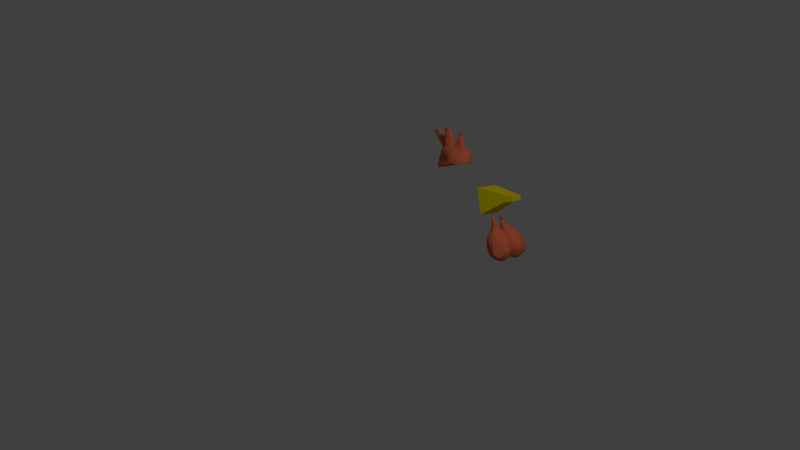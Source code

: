 # Source: chicken.blend  (saved by Blender 2.74.0; exported with 4.5.12 LTS)
import bpy
from mathutils import Matrix  # noqa: F401  (used for matrix-valued properties, if any)

bpy.ops.wm.read_factory_settings(use_empty=True)
scene = bpy.context.scene
scene.name = 'Scene'

# ---- collections
col_collection_1 = bpy.data.collections.new('Collection 1'); scene.collection.children.link(col_collection_1)

# ---- materials (node trees are filled in below, after node groups)
mat_material_002 = bpy.data.materials.new('Material.002')
mat_material_002.alpha_threshold = 0.0
mat_material_002.use_transparent_shadow = False
mat_material_002.diffuse_color = (0.8, 0.1715, 0.08516, 1.0)
mat_material_002.roughness = 0.5
mat_material_002.specular_intensity = 0.0
mat_bec = bpy.data.materials.new('bec')
mat_bec.alpha_threshold = 0.0
mat_bec.use_transparent_shadow = False
mat_bec.diffuse_color = (0.8, 0.6852, 0.0, 1.0)
mat_bec.roughness = 0.5
mat_bec.specular_intensity = 0.3789
mat_yeux_noirs = bpy.data.materials.new('yeux noirs')
mat_yeux_noirs.alpha_threshold = 0.0
mat_yeux_noirs.use_transparent_shadow = False
mat_yeux_noirs.diffuse_color = (0.0, 0.0, 0.0, 1.0)
mat_yeux_noirs.roughness = 0.5
mat_yeux_blancs = bpy.data.materials.new('yeux blancs')
mat_yeux_blancs.alpha_threshold = 0.0
mat_yeux_blancs.use_transparent_shadow = False
mat_yeux_blancs.roughness = 0.5
mat_corps = bpy.data.materials.new('corps')
mat_corps.alpha_threshold = 0.0
mat_corps.use_transparent_shadow = False
mat_corps.diffuse_color = (0.3264, 0.1028, 0.0, 1.0)
mat_corps.roughness = 0.5
mat_corps.specular_intensity = 0.0
mat_material = bpy.data.materials.new('Material')
mat_material.alpha_threshold = 0.0
mat_material.use_transparent_shadow = False
mat_material.roughness = 0.5
mat_material.line_color = (0.0, 0.0, 0.0, 1.0)

# ---- material node trees

# ---- world
world_world = bpy.data.worlds.new('World'); scene.world = world_world
world_world.color = (0.05088, 0.05088, 0.05088)
world_world.use_sun_shadow = False
world_world.sun_shadow_jitter_overblur = 0.0
world_world.cycles.sampling_method = 'MANUAL'
world_world.cycles.sample_map_resolution = 256

# ---- cameras
cam_camera = bpy.data.cameras.new('Camera')
cam_camera.clip_end = 100.0
cam_camera.lens = 35.0
cam_camera.sensor_width = 32.0
cam_camera.sensor_height = 18.0
cam_camera.ortho_scale = 7.314
cam_camera.dof.focus_distance = 0.0
cam_camera.dof.aperture_fstop = 128.0

# ---- lights
light_lamp = bpy.data.lights.new('Lamp', 'POINT')
light_lamp.transmission_factor = 0.0
light_lamp.cutoff_distance = 30.0
light_lamp.energy = 100.0
light_lamp.shadow_buffer_clip_start = 1.001
light_lamp.shadow_soft_size = 0.1
light_lamp.shadow_maximum_resolution = 0.006
light_lamp.use_absolute_resolution = True
light_lamp.cycles.use_multiple_importance_sampling = False

# ---- meshes
me_sphere_002 = bpy.data.meshes.new('Sphere.002')
me_sphere_002.from_pydata([(-1.02, -0.05604, -0.1877), (-0.9933, -0.1287, -0.06532), (-1.024, 0.08143, -0.1905), (-1.081, 0.01115, -0.02099), (-0.9976, -0.09022, 0.04118), (-1.01, 0.01814, 0.1233), (-1.003, 0.1113, 0.1309), (-0.799, -0.2252, -0.1873), (-0.6894, -0.3089, -0.1835), (-0.7186, -0.2619, -0.1955), (-0.8362, -0.2211, -0.1365), (-0.8196, -0.1899, 0.06519), (-0.9286, -0.1471, -0.1925), (-0.8802, -0.0895, -0.208), (-0.9805, -0.1323, -0.143), (-0.9711, 0.01442, -0.2107), (-0.9013, -0.141, 0.1247), (-0.9226, -0.1, 0.1884), (-0.8457, -0.1441, 0.3455), (-0.9484, -0.0213, 0.2251), (-0.9217, 0.08797, 0.3099), (-0.6238, -0.2291, 0.33), (-0.9243, -0.06111, 0.2965), (-0.847, 0.03406, 0.4551), (-0.7645, -0.1452, 0.4392), (-0.7607, -0.1036, 0.4879), (-0.8426, -0.0636, 0.4274), (-0.7585, -0.05161, 0.5312), (-0.7578, 0.04228, 0.5527), (-0.6845, -0.06015, 0.7799), (-0.7114, -0.02523, 0.6546), (-0.6958, 0.0514, 0.688), (-0.6886, 0.06319, 0.8091), (-0.6905, 0.08608, 0.8754), (-0.1513, -0.5483, -0.133), (-0.498, -0.3514, -0.1852), (-0.687, -0.3038, -0.1486), (-0.5127, -0.3798, -0.1389), (-0.4686, -0.39, -0.1811), (-0.3565, -0.4065, -0.1821), (-0.331, -0.4541, -0.1388), (-0.6361, -0.2442, 0.166), (-0.5366, -0.2824, 0.1563), (-0.4772, -0.295, 0.3122), (-0.3507, -0.3313, 0.1993), (0.1745, -0.07035, -0.2079), (-0.2127, -0.4512, -0.1769), (-0.302, -0.463, -0.07428), (-0.1832, -0.5137, -0.1353), (-0.1521, -0.5419, -0.075), (-0.08854, -0.4996, -0.1711), (-0.376, -0.3547, 0.0829), (-0.1805, -0.4686, 0.05509), (-0.2815, -0.3676, 0.1495), (0.05796, -0.5593, 0.08109), (-0.09829, -0.4619, 0.269), (-0.6436, -0.1981, 0.4567), (-0.5476, -0.2569, 0.5108), (-0.4385, -0.3288, 0.4589), (-0.3766, -0.3874, 0.6505), (-0.5217, -0.2564, 0.7198), (-0.4509, -0.2971, 0.7767), (-0.3654, -0.3125, 0.8572), (-0.708, -0.1007, 0.5669), (-0.5748, -0.2285, 0.648), (-0.6346, -0.1422, 0.7602), (-0.6563, -0.05481, 0.8175), (-0.6589, 0.0459, 0.9036), (-0.68, 0.06319, 0.8091), (-0.4693, -0.1203, 0.9387), (-0.3268, -0.375, 0.4649), (-0.2372, -0.3771, 0.3616), (-0.142, -0.4672, 0.5584), (-0.3482, -0.3875, 0.7626), (-0.3254, -0.2418, 0.9356), (-0.2393, -0.3421, 0.8848), (-0.1683, -0.4636, 0.692), (-0.1441, -0.3941, 0.8675), (-0.05769, -0.3819, 1.005), (-0.8593, 0.07531, 1.494), (-0.7645, 0.0127, 1.392), (-0.7736, 0.005859, 1.477), (-1.012, 0.11, 1.862), (-1.014, 0.08059, 1.97), (-0.8841, 0.07791, 1.741), (-0.952, 0.07895, 1.82), (-0.9527, 0.03411, 1.929), (-0.7773, 0.02853, 1.762), (-0.7665, 0.02743, 1.896), (-0.933, 0.009532, 1.967), (-0.9545, 0.05568, 2.002), (-0.8927, 0.01343, 2.013), (-0.9222, 0.09014, 2.048), (-0.7549, -0.01995, 1.973), (-0.8085, 0.05581, 2.043), (-0.7192, 0.04482, 1.923), (-0.7372, 0.08344, 1.997), (-0.5787, -0.003037, 0.9784), (-0.5527, -0.0568, 1.185), (-0.5073, -0.07597, 1.253), (-0.6521, 0.005887, 1.191), (-0.5815, 0.002965, 1.037), (-0.4955, -0.07504, 1.025), (-0.3509, -0.15, 1.029), (-0.3998, -0.1096, 1.197), (-0.5162, -0.0681, 1.405), (-0.574, -0.03239, 1.565), (-0.373, -0.07034, 1.415), (-0.4775, -0.04815, 1.506), (-0.4092, -0.006674, 1.547), (-0.3749, 0.06836, 1.546), (-0.1664, -0.2634, 1.28), (-0.02344, -0.3869, 1.173), (-0.2062, -0.3104, 0.9877), (-0.1584, -0.3194, 1.18), (-0.08524, -0.3586, 1.223), (-0.1366, -0.2721, 1.401), (-0.1346, -0.2296, 1.521), (-0.1215, -0.3037, 1.411), (-0.08801, -0.2582, 1.547), (-0.2831, -0.1382, 1.165), (-0.2089, -0.1874, 1.255), (-0.1362, -0.03212, 1.253), (-0.1717, 0.08259, 1.204), (-0.1257, 0.09575, 1.167), (-0.2932, -0.08124, 1.327), (-0.243, -0.1005, 1.279), (-0.2895, 0.04809, 1.423), (-0.2375, -0.02645, 1.315), (-0.3328, -0.007317, 1.474), (-0.2785, 0.01267, 1.421), (-0.1398, -0.1904, 1.372), (-0.1707, -0.1046, 1.284), (-0.1012, -0.1397, 1.386), (-0.09532, -0.07556, 1.28), (-0.1147, -0.1952, 1.541), (-0.05429, -0.1265, 1.689), (-0.5909, 0.007102, 1.73), (-0.5665, 0.0474, 1.75), (-0.6338, 0.04181, 1.778), (-0.6664, 0.06714, 1.882), (-0.4931, -0.0006852, 1.619), (-0.4551, 0.05299, 1.632), (-0.06517, -0.3134, 1.891), (-0.06822, -0.2588, 1.834), (-0.04976, -0.3234, 1.978), (-0.06341, -0.2237, 1.901), (-0.04789, -0.2672, 1.972), (-0.08322, -0.182, 1.718), (-0.9995, 0.1719, -0.1662), (-1.027, 0.1679, -0.06095), (-1.019, 0.1652, 0.0234), (-0.9353, 0.231, -0.1888), (-0.8665, 0.2046, -0.2104), (-0.9264, 0.2724, -0.03269), (-0.882, 0.2859, -0.1963), (-0.8977, 0.318, -0.1285), (-0.8541, 0.4277, -0.03381), (-0.7817, 0.4088, -0.2106), (-0.9003, 0.2576, 0.1912), (-0.9101, 0.2, 0.2606), (-0.8503, 0.3905, 0.1255), (-0.7821, 0.4778, -0.1947), (-0.6822, 0.5693, -0.1847), (-0.8446, 0.4149, -0.1908), (-0.7755, 0.5247, -0.09206), (-0.7037, 0.5758, -0.04422), (-0.6802, 0.5654, 0.1556), (-0.7645, 0.4849, 0.3455), (-0.8286, 0.3521, 0.3771), (-0.8574, 0.1958, 0.4019), (-0.7233, 0.1381, 0.5984), (-0.7294, 0.3621, 0.5466), (-0.6435, 0.2964, 0.669), (-0.6848, 0.1145, 0.8237), (-0.6958, 0.1313, 0.8921), (-0.6983, 0.207, 0.894), (-0.6994, 0.303, 0.9338), (-0.6791, 0.339, 0.9287), (-0.777, 0.4216, 0.4522), (-0.6544, 0.5624, 0.444), (-0.6932, 0.4637, 0.5314), (-0.595, 0.5174, -0.2107), (-0.5583, 0.5905, -0.1954), (-0.5796, 0.6195, -0.1277), (-0.3911, 0.6105, -0.1929), (-0.4016, 0.6443, -0.1407), (-0.3319, 0.6539, -0.1881), (-0.671, 0.5693, 0.3301), (-0.3677, 0.6596, 0.03293), (-0.3781, 0.6576, 0.2292), (-0.2547, 0.6021, -0.2106), (-0.2176, 0.6843, -0.1404), (-0.06827, 0.6786, -0.1941), (-0.1833, 0.7233, 0.006592), (-0.2053, 0.7344, 0.2883), (-0.6507, 0.162, 0.7351), (-0.6811, 0.1313, 0.8921), (-0.6099, 0.3453, 0.8078), (-0.6118, 0.3063, 0.745), (-0.5905, 0.3758, 0.7062), (-0.5336, 0.4095, 0.8662), (-0.3522, 0.3209, 0.9478), (-0.4107, 0.3974, 0.8624), (-0.6047, 0.4875, 0.6104), (-0.533, 0.5748, 0.5394), (-0.5232, 0.6242, 0.402), (-0.346, 0.5703, 0.6199), (-0.3344, 0.6598, 0.3715), (-0.28, 0.6488, 0.4616), (-0.5493, 0.4344, 0.7011), (-0.4485, 0.4744, 0.7166), (-0.4694, 0.4102, 0.8721), (-0.318, 0.3163, 0.9135), (-0.05505, 0.423, 0.798), (-0.1315, 0.7253, 0.3803), (-0.128, 0.6268, 0.5405), (-0.3167, 0.4629, 0.7561), (-0.02408, 0.7777, 0.08143), (-0.182, 0.7538, 0.1699), (-0.7869, 0.142, 1.231), (-0.7747, 0.2563, 1.002), (-0.8198, 0.2202, 1.111), (-0.6972, 0.1344, 0.9505), (-0.8223, 0.2129, 1.21), (-0.6981, 0.3337, 1.028), (-0.7857, 0.33, 1.15), (-0.7803, 0.3355, 1.256), (-0.8526, 0.1834, 1.386), (-0.8399, 0.147, 1.368), (-0.8965, 0.1289, 1.564), (-0.8012, 0.2142, 1.287), (-0.8098, 0.2009, 1.362), (-0.678, 0.2493, 1.326), (-0.7549, 0.2438, 1.415), (-0.778, 0.289, 1.265), (-1.013, 0.1963, 1.882), (-0.9147, 0.127, 1.738), (-0.8765, 0.2164, 1.721), (-0.9343, 0.2468, 1.819), (-0.8138, 0.2558, 1.686), (-0.7142, 0.2721, 1.78), (-0.7334, 0.2823, 1.659), (-0.8506, 0.2648, 1.764), (-0.7685, 0.2614, 1.859), (-0.9901, 0.1636, 1.978), (-0.9296, 0.2555, 1.915), (-0.8738, 0.1362, 2.047), (-0.8526, 0.2597, 1.965), (-0.8112, 0.1253, 2.043), (-0.6872, 0.135, 1.901), (-0.665, 0.09945, 1.074), (-0.519, 0.377, 0.9724), (-0.4086, 0.3796, 1.049), (-0.4583, 0.3722, 1.18), (-0.3658, 0.2316, 1.229), (-0.3745, 0.3516, 0.9716), (-0.5546, 0.2791, 1.531), (-0.6458, 0.2878, 1.309), (-0.6383, 0.2708, 1.374), (-0.478, 0.3529, 1.274), (-0.503, 0.3177, 1.316), (-0.6244, 0.2938, 1.473), (-0.3877, 0.2184, 1.33), (-0.4348, 0.2231, 1.443), (-0.4755, 0.2107, 1.533), (-0.4526, 0.3619, 1.382), (-0.3854, 0.293, 1.354), (-0.4048, 0.3731, 1.381), (-0.4782, 0.3108, 1.455), (-0.4339, 0.4159, 1.413), (-0.301, 0.242, 0.9985), (-0.3122, 0.2177, 1.08), (-0.2331, 0.1855, 1.068), (-0.2459, 0.2604, 0.9573), (-0.2882, 0.1682, 1.137), (-0.3124, 0.2954, 1.064), (-0.3215, 0.3751, 1.063), (-0.2813, 0.3371, 1.086), (-0.3318, 0.2759, 1.217), (-0.3175, 0.3991, 1.117), (-0.2759, 0.379, 1.138), (-0.04523, 0.2619, 0.9989), (-0.2445, 0.1074, 1.256), (-0.2267, 0.06403, 1.292), (-0.3526, 0.174, 1.417), (-0.2823, 0.3232, 1.249), (-0.2982, 0.3846, 1.291), (-0.3303, 0.3858, 1.345), (-0.488, 0.1239, 1.645), (-0.5799, 0.2131, 1.664), (-0.6121, 0.1384, 1.794), (-0.6509, 0.2784, 1.696), (-0.5943, 0.2616, 1.647), (0.03062, -0.5913, -0.05998), (0.1279, -0.578, -0.1299), (0.2653, -0.607, -0.0514), (0.1762, -0.598, 0.06018), (0.1175, -0.5474, 0.2914), (0.2859, -0.5383, 0.3461), (0.3633, -0.5638, -0.1813), (0.3136, -0.5732, -0.146), (0.4113, -0.5886, -0.1358), (0.5335, -0.551, -0.1834), (0.5674, -0.5504, -0.1341), (0.3254, -0.5924, 0.04119), (0.5529, -0.546, 0.05252), (0.2861, -0.5003, -0.17), (0.3818, -0.3838, -0.1788), (0.5656, -0.4929, -0.1953), (0.5906, -0.2488, -0.1916), (0.4229, -0.4906, 0.3729), (0.02361, -0.5152, 0.4365), (0.2081, -0.5217, 0.4696), (-0.003929, -0.4792, 0.7184), (0.04154, -0.4251, 0.8141), (0.0458, -0.3931, 0.9149), (0.1938, -0.4664, 0.7099), (0.1695, -0.387, 0.8463), (0.3418, -0.458, 0.6098), (0.5164, -0.4249, 0.462), (0.5177, -0.3478, 0.704), (0.2532, -0.3629, 0.8371), (0.3434, -0.3005, 0.922), (0.488, -0.3033, 0.8421), (0.6579, -0.2923, 0.8331), (0.6721, -0.4734, -0.1918), (0.7404, -0.4132, -0.1922), (0.713, -0.4637, -0.1412), (0.7178, -0.4611, -0.006337), (0.8061, -0.2241, -0.2071), (0.82, -0.3758, -0.002188), (0.8228, -0.3309, -0.1921), (0.8702, -0.2418, -0.2039), (0.8428, -0.3411, -0.1347), (0.9062, -0.2634, -0.008893), (0.6526, -0.4635, 0.1629), (0.7452, -0.3795, 0.214), (0.9117, -0.2106, 0.2133), (0.8419, -0.2869, 0.2315), (0.8685, 0.0295, -0.2107), (0.9105, -0.2199, -0.1937), (0.9438, -0.1564, -0.1379), (0.9603, -0.1363, 0.01479), (0.938, 0.06866, -0.1943), (0.9738, 0.06068, -0.131), (0.9847, 0.0131, -0.01335), (0.9621, -0.05643, 0.1792), (0.6704, -0.325, 0.4599), (0.6403, -0.3148, 0.5457), (0.7745, -0.2303, 0.5882), (0.6572, -0.304, 0.7058), (0.8329, -0.2173, 0.8415), (0.8305, -0.2398, 1.0), (0.8135, -0.2119, 0.4591), (0.8983, -0.06085, 0.4011), (0.834, -0.1557, 0.5399), (0.8614, -0.09392, 0.554), (0.8332, 0.07735, 0.6123), (0.8717, -0.007709, 0.5223), (0.7581, 0.02384, 0.9064), (0.8747, -0.1057, 0.8489), (0.7703, 0.09217, 0.7593), (0.8588, -0.02633, 0.7241), (0.8378, -0.01433, 0.8317), (0.05456, -0.3858, 1.182), (0.1445, -0.3686, 1.133), (0.2548, -0.3176, 1.11), (-0.005598, -0.2934, 1.576), (0.09389, -0.3023, 1.55), (0.2392, -0.3045, 1.328), (0.1854, -0.2602, 1.599), (0.1153, -0.004764, 1.21), (0.2337, -0.003688, 1.143), (0.03292, -0.05188, 1.285), (-0.01338, -0.09722, 1.392), (0.1218, -0.06179, 1.367), (0.1169, -0.06484, 1.456), (0.1091, -0.06443, 1.514), (0.1737, -0.05923, 1.284), (0.2899, -0.1275, 1.336), (0.251, -0.1897, 1.688), (0.2663, -0.1166, 1.597), (0.3164, -0.2606, 1.095), (0.3877, -0.2548, 1.036), (0.59, -0.2837, 0.9402), (0.4828, -0.2319, 1.058), (0.5461, -0.2112, 1.121), (0.2934, -0.2445, 1.427), (0.3557, -0.1765, 1.134), (0.3362, -0.1797, 1.215), (0.3238, -0.1045, 1.158), (0.3821, -0.07504, 1.109), (0.4312, 0.06202, 1.013), (0.2503, -0.05718, 1.194), (0.468, -0.1689, 1.113), (0.4661, -0.07567, 1.112), (0.5821, -0.1479, 1.257), (0.5413, -0.1036, 1.162), (0.5467, 0.006488, 1.054), (0.5661, -0.0558, 1.146), (0.2832, -0.1769, 1.552), (0.04181, -0.305, 1.627), (0.01874, -0.3045, 1.76), (0.1783, -0.2607, 1.721), (0.001273, -0.3042, 1.848), (0.1362, -0.298, 1.85), (0.2159, -0.2475, 1.832), (0.01907, -0.3382, 1.925), (0.06854, -0.3232, 2.007), (0.06343, -0.2546, 2.014), (0.1848, -0.31, 1.95), (0.1898, -0.3102, 1.98), (0.1822, -0.2614, 1.93), (0.1878, -0.2806, 1.983), (0.1983, -0.2614, 1.93), (0.07301, -0.0853, 1.739), (-0.0363, -0.1577, 1.829), (0.1509, -0.08298, 1.729), (0.2339, -0.1132, 1.698), (0.1859, -0.1383, 1.884), (0.2398, -0.1827, 1.824), (0.04455, -0.1394, 1.892), (0.1341, -0.2028, 1.97), (0.201, -0.184, 1.903), (0.2758, -0.135, 1.664), (0.6948, -0.2685, 1.052), (0.82, -0.2326, 1.112), (0.7756, -0.2283, 1.193), (0.8038, -0.2379, 1.542), (0.8725, -0.2069, 1.531), (0.6887, -0.2127, 1.257), (0.6191, -0.01291, 1.088), (0.7052, 0.02444, 0.983), (0.7082, -0.0421, 1.183), (0.8754, -0.1843, 1.043), (0.8822, -0.11, 1.049), (0.8526, -0.1652, 1.223), (0.8657, -0.1024, 1.219), (0.8155, -0.06089, 1.159), (0.8389, -0.05239, 1.033), (0.6236, -0.1741, 1.287), (0.6604, -0.1608, 1.423), (0.6247, -0.09949, 1.285), (0.6628, -0.1183, 1.425), (0.7059, -0.1832, 1.443), (0.656, -0.06925, 1.283), (0.7273, -0.1507, 1.529), (0.7456, -0.05613, 1.495), (0.7863, -0.1837, 1.339), (0.8415, -0.164, 1.393), (0.8873, -0.09852, 1.383), (0.7856, -0.1985, 1.449), (0.7713, -0.1868, 1.533), (0.7893, -0.1107, 1.566), (0.8639, -0.1063, 1.565), (0.8285, -0.059, 1.26), (0.7948, -0.0363, 1.423), (0.9074, -0.05849, 1.403), (0.91, -0.05397, 1.5), (0.9098, -0.1453, 1.076), (0.9081, -0.1369, 1.185), (0.9154, -0.1749, 1.506), (0.9145, -0.1046, 1.518), (0.7923, -0.2227, 1.581), (0.8505, -0.2341, 1.582), (0.5257, 0.4943, -0.2107), (0.3713, 0.6075, -0.2101), (0.03277, 0.7128, -0.1382), (0.1885, 0.7353, 0.003845), (0.3463, 0.6544, -0.1945), (0.2553, 0.7415, 0.1548), (0.2674, 0.7321, 0.2554), (0.7926, 0.2793, -0.2106), (0.4202, 0.6404, -0.1343), (0.5843, 0.5342, -0.1933), (0.5828, 0.5663, -0.1533), (0.524, 0.5803, -0.1924), (0.5726, 0.5973, 0.0354), (0.3894, 0.6631, -0.02896), (0.4124, 0.6604, 0.2058), (0.09001, 0.3428, 0.9244), (0.2438, 0.3345, 0.8922), (0.3004, 0.4122, 0.7679), (0.02376, 0.7487, 0.3876), (0.1335, 0.5862, 0.5852), (0.1772, 0.7289, 0.3674), (0.07816, 0.4642, 0.7568), (0.1989, 0.4922, 0.7029), (0.3126, 0.2229, 0.9668), (0.4252, 0.3384, 0.7821), (0.4608, 0.1642, 0.9241), (0.5919, 0.08786, 0.9367), (0.6541, 0.1943, 0.7732), (0.3425, 0.5622, 0.5467), (0.5202, 0.5011, 0.5954), (0.3747, 0.6392, 0.3754), (0.5729, 0.5763, 0.4628), (0.5899, 0.6139, 0.2836), (0.07801, 0.7889, 0.1432), (-0.02511, 0.7934, 0.2376), (0.09848, 0.785, 0.2575), (0.8657, 0.2788, -0.1973), (0.8221, 0.3546, -0.1922), (0.8165, 0.3899, -0.1389), (0.905, 0.2516, -0.1861), (0.8884, 0.32, 0.1208), (0.8549, 0.4154, 0.3557), (0.7387, 0.4382, -0.1927), (0.6812, 0.4979, -0.1878), (0.7295, 0.4713, -0.1357), (0.822, 0.4187, 0.0449), (0.733, 0.5436, 0.1891), (0.7458, 0.5406, 0.3081), (0.8391, 0.4398, 0.2107), (0.923, 0.2508, -0.006763), (0.9647, 0.08881, 0.1509), (0.9029, 0.2685, 0.2314), (0.6697, 0.3742, 0.6278), (0.7394, 0.2872, 0.6233), (0.8188, 0.1764, 0.5654), (0.8363, 0.4104, 0.4255), (0.7507, 0.4002, 0.5427), (0.7533, 0.1811, 0.675), (0.6747, 0.571, 0.3941), (0.6352, 0.4762, 0.574), (0.7538, 0.4947, 0.4457), (0.9101, 0.08843, 0.3666), (0.08188, 0.2265, 1.038), (0.1148, 0.04246, 1.165)], [], [(7, 9, 36, 10), (8, 36, 9), (14, 12, 7, 10), (12, 15, 13), (4, 17, 19, 5), (17, 22, 19), (22, 26, 27, 23), (0, 2, 15), (0, 12, 14), (41, 16, 11), (1, 4, 3), (1, 16, 4), (10, 11, 16), (22, 23, 20), (24, 25, 18), (18, 25, 26), (56, 25, 24), (25, 27, 26), (27, 30, 31, 28), (30, 29, 31), (29, 32, 31), (27, 63, 29, 30), (8, 35, 37, 36), (38, 35, 39), (38, 39, 40, 37), (57, 58, 59, 64), (51, 44, 42), (52, 55, 53), (51, 53, 44), (51, 37, 47), (47, 52, 51), (49, 54, 52), (49, 52, 47), (21, 57, 56), (57, 21, 43, 58), (43, 71, 70, 58), (59, 73, 60), (64, 60, 65), (61, 66, 65), (69, 66, 61), (97, 67, 66), (70, 71, 72), (59, 76, 73), (76, 77, 73), (57, 64, 65, 63), (62, 69, 61), (74, 69, 62), (61, 65, 60), (32, 68, 67, 33), (72, 76, 59), (13, 15, 340), (63, 25, 56), (66, 68, 32, 29), (83, 82, 85, 86), (65, 66, 29), (34, 48, 50), (17, 18, 22), (19, 22, 20), (44, 71, 43), (79, 80, 81), (85, 84, 86), (89, 90, 86), (91, 90, 89), (88, 95, 93), (96, 94, 93), (86, 90, 83), (98, 102, 103, 104), (100, 101, 98), (105, 99, 104, 107), (101, 102, 98), (81, 105, 106), (114, 113, 78, 115), (107, 109, 108), (99, 105, 81), (116, 118, 119, 117), (112, 115, 78), (118, 116, 111), (132, 121, 131, 133), (124, 123, 122), (127, 110, 129), (131, 117, 135, 133), (133, 135, 136), (129, 125, 128, 130), (132, 126, 121), (126, 132, 122, 128), (125, 129, 107), (114, 111, 121, 120), (103, 120, 104), (104, 125, 107), (113, 114, 120, 103), (121, 111, 116, 131), (87, 137, 138, 139), (114, 118, 111), (121, 126, 120), (120, 126, 125), (284, 123, 283), (104, 120, 125), (146, 143, 145, 147), (142, 138, 141), (80, 100, 98, 81), (87, 139, 140, 88), (106, 137, 87), (79, 81, 87, 84), (159, 6, 20, 160), (110, 142, 109), (106, 108, 141), (156, 154, 157), (152, 155, 153), (156, 155, 152), (155, 158, 153), (169, 170, 171, 172), (151, 159, 154), (151, 6, 159), (154, 159, 161), (162, 163, 158), (157, 165, 164), (164, 165, 162), (165, 163, 162), (157, 161, 165), (165, 167, 166), (149, 152, 2), (164, 162, 158), (172, 179, 169), (183, 184, 186, 185), (168, 179, 180), (179, 181, 180), (172, 181, 179), (163, 183, 182), (183, 185, 182), (163, 184, 183), (186, 189, 194, 192), (167, 184, 166), (190, 189, 167), (194, 468, 192), (187, 193, 191), (192, 468, 193), (189, 219, 194), (190, 195, 219), (189, 186, 184), (198, 174, 197, 176), (201, 212, 211, 210), (173, 199, 200), (177, 178, 198), (173, 196, 199), (198, 176, 177), (174, 198, 196), (199, 198, 200), (190, 206, 208), (205, 207, 209), (200, 198, 201, 210), (209, 195, 208), (209, 216, 215), (217, 487, 207), (213, 217, 203), (213, 203, 202), (211, 217, 207), (200, 210, 204), (160, 170, 169, 159), (172, 173, 200), (204, 211, 205), (172, 200, 204), (172, 204, 181), (226, 222, 224, 227), (161, 169, 168), (188, 206, 167), (195, 215, 500), (225, 177, 221), (231, 220, 229, 232), (220, 222, 251), (226, 225, 221), (222, 226, 221), (231, 232, 234, 233), (227, 224, 231, 235), (228, 232, 229), (237, 82, 239, 238), (238, 239, 246, 243), (244, 241, 243), (240, 242, 238), (243, 241, 242, 240), (250, 241, 244, 249), (247, 248, 245), (96, 250, 249), (83, 245, 246, 236), (236, 239, 82), (264, 265, 110, 285), (82, 83, 236), (248, 244, 246), (246, 239, 236), (253, 252, 225), (253, 256, 252), (225, 254, 253), (259, 261, 258), (268, 270, 264, 267), (261, 266, 260), (266, 268, 260), (264, 270, 269), (255, 267, 263), (269, 265, 264), (259, 262, 269, 261), (271, 272, 273, 274), (202, 256, 277, 276), (279, 276, 278, 286), (281, 286, 278), (283, 123, 124, 275), (528, 282, 273), (202, 276, 272, 271), (276, 279, 255, 272), (274, 202, 271), (277, 280, 281, 278), (275, 273, 272), (263, 285, 284, 283), (124, 528, 273), (286, 287, 288, 267), (253, 254, 280, 277), (253, 277, 256), (268, 288, 287, 260), (255, 286, 267), (255, 263, 283, 275), (267, 288, 268), (260, 254, 227), (254, 260, 287, 280), (281, 287, 286), (287, 281, 280), (255, 279, 286), (235, 258, 260, 227), (293, 292, 290), (292, 291, 290), (238, 242, 234, 228), (262, 259, 234), (233, 258, 235), (234, 259, 233), (291, 241, 250), (292, 293, 257, 262), (300, 303, 304, 302), (290, 289, 265), (289, 110, 265), (293, 290, 257), (290, 265, 257), (242, 292, 262), (295, 296, 294), (297, 298, 54), (54, 294, 296, 297), (295, 301, 296), (305, 302, 304, 306), (307, 308, 310, 309), (296, 305, 297), (54, 298, 55), (314, 317, 318, 315), (299, 306, 311), (307, 45, 308), (312, 298, 313), (317, 313, 299, 319), (311, 320, 299), (311, 336, 320), (320, 321, 319), (299, 320, 319), (321, 325, 324), (321, 324, 322), (313, 317, 314), (332, 334, 328, 327), (309, 327, 326), (328, 329, 304), (330, 333, 332), (335, 331, 334), (328, 331, 329), (337, 331, 338, 339), (309, 332, 327), (329, 337, 336), (306, 329, 336), (329, 331, 337), (342, 345, 346, 343), (330, 340, 333), (310, 45, 340), (341, 344, 345, 342), (333, 340, 344, 341), (346, 516, 347), (347, 338, 343), (334, 341, 335), (349, 350, 352, 351), (342, 335, 341), (342, 343, 335), (348, 339, 354), (349, 354, 350), (325, 351, 352, 353), (354, 355, 357, 356), (357, 361, 352, 356), (359, 357, 355), (295, 34, 50, 307), (350, 356, 352), (362, 364, 358), (363, 361, 357), (363, 364, 361), (358, 363, 359), (359, 363, 357), (309, 310, 330), (324, 325, 385), (321, 351, 325), (349, 351, 321), (516, 527, 355, 347), (300, 301, 307), (307, 309, 300), (299, 313, 298), (336, 337, 348), (337, 339, 348), (78, 316, 365, 112), (338, 354, 339), (322, 367, 366), (366, 367, 370), (368, 112, 365, 369), (366, 369, 365), (377, 378, 382, 380), (529, 372, 373), (375, 376, 374), (375, 378, 377), (387, 398, 396, 395), (375, 377, 376), (383, 367, 323), (385, 387, 386), (384, 385, 386), (389, 392, 391), (393, 373, 392), (389, 395, 396, 392), (399, 492, 393), (389, 384, 386, 395), (398, 400, 396), (386, 387, 395), (396, 400, 399), (370, 367, 383, 388), (322, 323, 367), (394, 392, 373), (389, 390, 383), (384, 389, 383), (390, 401, 388), (379, 394, 372), (390, 388, 383), (379, 380, 391, 394), (371, 388, 401, 381), (145, 409, 410, 147), (404, 403, 402), (408, 409, 145), (415, 414, 412, 411), (409, 408, 411, 412), (414, 415, 413), (413, 415, 411), (409, 412, 414, 410), (136, 416, 378, 375), (422, 420, 418, 416), (418, 419, 382), (419, 420, 421), (420, 419, 418), (404, 381, 421, 407), (419, 421, 381), (381, 401, 425), (425, 419, 381), (415, 424, 423, 413), (423, 414, 413), (406, 407, 415, 413), (406, 413, 411), (421, 424, 415, 407), (406, 411, 408), (417, 147, 422), (420, 424, 421), (443, 441, 442, 444), (353, 427, 426), (427, 428, 426), (439, 360, 433), (440, 436, 361), (434, 433, 432), (441, 431, 445, 442), (437, 438, 451, 450), (453, 452, 450, 430), (437, 450, 449), (445, 452, 453, 447), (457, 458, 456), (438, 456, 458, 451), (446, 457, 456), (455, 459, 448, 454), (444, 447, 448), (435, 460, 461, 427), (459, 458, 457), (446, 444, 448), (445, 449, 452), (459, 463, 458), (461, 460, 438), (461, 438, 437), (450, 451, 458, 462), (430, 462, 463, 455), (446, 456, 439, 434), (429, 453, 430), (400, 443, 446), (431, 428, 449), (464, 465, 455, 454), (398, 397, 443, 400), (426, 431, 387), (399, 432, 492), (400, 446, 432), (441, 443, 397), (431, 441, 397), (464, 429, 430, 465), (369, 402, 368), (382, 425, 401), (479, 478, 476, 474), (467, 193, 470), (468, 470, 193), (466, 473, 340), (479, 474, 470), (479, 480, 498, 478), (474, 476, 477), (466, 467, 477), (483, 482, 489, 490), (340, 467, 466), (482, 483, 481), (488, 483, 495, 485), (491, 492, 493), (493, 490, 491), (496, 497, 498), (499, 501, 472, 471), (525, 495, 483), (494, 496, 486), (500, 501, 499), (502, 503, 504, 505), (218, 499, 468), (473, 502, 340), (504, 511, 505), (508, 466, 475, 509), (507, 517, 506), (344, 340, 502, 505), (476, 510, 509), (498, 513, 512), (505, 345, 344), (515, 517, 516), (506, 517, 515), (503, 508, 510, 504), (466, 508, 473), (510, 511, 504), (521, 522, 519, 520), (511, 514, 506), (478, 512, 476), (515, 516, 345), (513, 526, 521, 507), (522, 518, 519), (507, 521, 527), (493, 362, 523), (493, 519, 518), (76, 72, 312, 314), (522, 526, 525), (497, 525, 524), (522, 525, 518), (519, 523, 520), (498, 512, 478), (518, 525, 493), (496, 480, 472), (498, 480, 496), (486, 472, 501), (484, 486, 501), (489, 528, 529), (34, 294, 49), (294, 54, 49), (77, 315, 316), (314, 315, 77), (115, 112, 368, 118), (368, 119, 118), (133, 375, 374, 134), (122, 529, 124), (149, 2, 3, 150), (119, 368, 403), (144, 403, 405), (143, 405, 408), (146, 147, 417), (191, 467, 340), (274, 481, 214), (282, 481, 274), (487, 484, 216), (219, 500, 218), (3, 5, 6, 151), (15, 152, 153), (32, 33, 175, 174), (3, 151, 150), (2, 152, 15), (20, 23, 170), (196, 31, 68, 174), (28, 31, 171), (67, 197, 175, 33), (15, 153, 340), (223, 97, 101, 251), (520, 358, 359), (520, 359, 527), (520, 523, 358), (251, 100, 220), (100, 80, 220), (94, 249, 247, 92), (101, 100, 251), (84, 237, 230), (96, 249, 94), (139, 291, 250, 140), (289, 138, 142), (175, 223, 221, 176), (289, 142, 110), (393, 489, 373), (492, 491, 393), (489, 529, 373), (74, 103, 69), (225, 252, 201, 178), (176, 221, 177), (212, 252, 256, 203), (384, 323, 324, 385), (197, 67, 97, 223), (325, 426, 385), (433, 360, 492), (440, 364, 360), (352, 435, 353), (316, 78, 77), (2, 0, 3), (3, 4, 5), (1, 14, 10), (7, 13, 9), (7, 12, 13), (16, 18, 17), (5, 19, 20), (18, 16, 21), (4, 16, 17), (12, 0, 15), (10, 36, 11), (1, 10, 16), (18, 21, 24), (27, 28, 23), (18, 26, 22), (25, 63, 27), (35, 8, 9), (35, 9, 39), (35, 38, 37), (43, 42, 44), (51, 42, 41), (45, 9, 13), (45, 13, 340), (40, 48, 47), (48, 40, 46), (48, 46, 50), (47, 48, 49), (40, 39, 46), (52, 53, 51), (37, 40, 47), (39, 9, 45), (46, 39, 45), (36, 37, 41), (41, 37, 51), (59, 60, 64), (60, 73, 61), (56, 57, 63), (68, 66, 67), (59, 70, 72), (72, 71, 55), (73, 75, 62), (75, 74, 62), (76, 314, 77), (77, 75, 73), (59, 58, 70), (61, 73, 62), (16, 41, 21), (11, 36, 41), (24, 21, 56), (32, 68, 31), (29, 63, 65), (48, 34, 49), (41, 42, 21), (21, 42, 43), (44, 53, 71), (71, 53, 55), (86, 87, 88), (84, 87, 86), (95, 96, 93), (89, 93, 91), (93, 89, 88), (93, 94, 91), (90, 91, 92), (92, 91, 94), (89, 86, 88), (69, 103, 102), (98, 104, 99), (97, 102, 101), (69, 102, 97), (98, 99, 81), (105, 108, 106), (105, 107, 108), (74, 113, 103), (284, 127, 128), (129, 130, 127), (132, 133, 134), (122, 284, 128), (126, 128, 125), (132, 134, 122), (128, 127, 130), (109, 107, 129), (109, 129, 110), (116, 117, 131), (119, 135, 117), (118, 114, 115), (123, 284, 122), (141, 109, 142), (137, 106, 141), (137, 141, 138), (135, 148, 136), (135, 119, 148), (148, 144, 146), (119, 144, 148), (144, 143, 146), (95, 88, 140), (141, 108, 109), (87, 81, 106), (152, 154, 156), (155, 164, 158), (149, 154, 152), (164, 155, 156), (157, 154, 161), (163, 165, 166), (161, 168, 165), (168, 167, 165), (150, 154, 149), (156, 157, 164), (150, 151, 154), (23, 171, 170), (168, 169, 179), (172, 171, 173), (153, 158, 340), (163, 166, 184), (167, 189, 184), (185, 187, 191), (187, 186, 192), (187, 192, 193), (190, 219, 189), (186, 187, 185), (182, 185, 191), (158, 182, 340), (340, 182, 191), (173, 31, 196), (178, 201, 198), (199, 196, 198), (180, 181, 204), (180, 204, 205), (188, 180, 206), (205, 209, 206), (180, 205, 206), (210, 211, 204), (212, 203, 211), (213, 274, 217), (274, 214, 217), (209, 215, 195), (209, 207, 216), (206, 209, 208), (211, 203, 217), (205, 211, 207), (219, 218, 194), (195, 500, 219), (158, 163, 182), (31, 173, 171), (175, 197, 174), (175, 176, 197), (168, 180, 188), (160, 20, 170), (161, 159, 169), (167, 206, 190), (190, 208, 195), (168, 188, 167), (221, 223, 222), (222, 220, 224), (177, 225, 178), (229, 230, 228), (231, 233, 235), (228, 234, 232), (224, 220, 231), (230, 237, 238), (246, 244, 243), (238, 243, 240), (246, 245, 248), (244, 248, 249), (249, 248, 247), (245, 92, 247), (225, 227, 254), (258, 261, 260), (257, 269, 262), (258, 233, 259), (266, 261, 269), (267, 264, 263), (265, 269, 257), (272, 255, 275), (276, 277, 278), (273, 282, 274), (275, 124, 273), (264, 285, 263), (266, 270, 268), (266, 269, 270), (290, 291, 289), (222, 223, 251), (226, 227, 225), (242, 262, 234), (241, 292, 242), (291, 292, 241), (228, 230, 238), (34, 295, 294), (298, 297, 299), (301, 302, 296), (301, 300, 302), (299, 305, 306), (297, 305, 299), (296, 302, 305), (50, 46, 307), (310, 308, 45), (314, 312, 313), (315, 318, 316), (320, 348, 321), (317, 319, 321), (323, 322, 324), (317, 321, 322), (318, 317, 322), (332, 309, 330), (328, 334, 331), (327, 328, 326), (304, 326, 328), (333, 334, 332), (331, 335, 338), (310, 340, 330), (346, 347, 343), (333, 341, 334), (335, 343, 338), (304, 329, 306), (336, 348, 320), (349, 348, 354), (354, 356, 350), (355, 527, 359), (358, 364, 363), (362, 360, 364), (354, 338, 355), (309, 326, 304), (311, 306, 336), (321, 348, 349), (300, 309, 303), (303, 309, 304), (295, 307, 301), (55, 298, 312), (338, 347, 355), (366, 365, 316), (316, 318, 366), (369, 366, 370), (369, 370, 371), (372, 529, 122), (372, 394, 373), (376, 380, 379), (374, 376, 379), (377, 380, 376), (323, 384, 383), (389, 391, 390), (387, 397, 398), (396, 399, 393), (396, 393, 392), (392, 394, 391), (380, 382, 401), (390, 380, 401), (370, 388, 371), (122, 374, 372), (374, 379, 372), (391, 380, 390), (368, 402, 403), (405, 403, 406), (406, 404, 407), (402, 371, 404), (403, 404, 406), (136, 417, 422), (136, 422, 416), (378, 416, 418), (147, 410, 422), (423, 424, 420), (410, 423, 422), (423, 420, 422), (419, 425, 382), (371, 381, 404), (414, 423, 410), (405, 406, 408), (432, 433, 492), (432, 446, 434), (361, 436, 435), (428, 427, 437), (360, 439, 440), (438, 440, 439), (438, 439, 456), (436, 440, 438), (433, 434, 439), (443, 444, 446), (444, 445, 447), (445, 444, 442), (457, 448, 459), (431, 449, 445), (453, 454, 447), (449, 450, 452), (446, 448, 457), (447, 454, 448), (458, 463, 462), (435, 436, 460), (437, 427, 461), (438, 460, 436), (450, 462, 430), (455, 463, 459), (353, 435, 427), (426, 428, 431), (449, 428, 437), (387, 385, 426), (387, 431, 397), (400, 432, 399), (402, 369, 371), (378, 418, 382), (453, 464, 454), (430, 455, 465), (453, 429, 464), (468, 469, 470), (14, 1, 3, 0), (475, 466, 477), (467, 470, 474), (475, 477, 476), (467, 474, 477), (471, 480, 479), (469, 479, 470), (469, 471, 479), (214, 481, 487), (485, 486, 484), (485, 487, 488), (487, 483, 488), (493, 525, 490), (490, 489, 491), (494, 495, 497), (494, 497, 496), (485, 494, 486), (481, 483, 487), (490, 525, 483), (487, 485, 484), (485, 495, 494), (500, 499, 218), (499, 471, 469), (468, 499, 469), (502, 473, 503), (511, 506, 515), (508, 509, 510), (476, 509, 475), (512, 513, 514), (511, 510, 512), (511, 512, 514), (505, 515, 345), (503, 473, 508), (506, 514, 507), (505, 511, 515), (476, 512, 510), (521, 520, 527), (492, 360, 493), (519, 493, 523), (524, 526, 513), (525, 526, 524), (526, 522, 521), (495, 525, 497), (498, 497, 524), (471, 472, 480), (486, 496, 472), (500, 484, 501), (517, 507, 527), (498, 524, 513), (514, 513, 507), (517, 527, 516), (282, 528, 481), (489, 482, 528), (393, 491, 489), (55, 52, 54), (307, 46, 45), (72, 55, 312), (133, 136, 375), (134, 374, 122), (143, 144, 405), (119, 403, 144), (143, 408, 145), (148, 146, 417), (148, 417, 136), (191, 193, 467), (215, 216, 484), (217, 214, 487), (207, 487, 216), (215, 484, 500), (194, 218, 468), (5, 20, 6), (23, 28, 171), (32, 174, 68), (345, 516, 346), (523, 362, 358), (493, 360, 362), (220, 80, 229), (229, 79, 230), (80, 79, 229), (285, 110, 127), (284, 285, 127), (237, 85, 82), (84, 85, 237), (250, 96, 95), (245, 90, 92), (90, 245, 83), (139, 138, 291), (289, 291, 138), (79, 84, 230), (140, 250, 95), (66, 69, 97), (75, 113, 74), (77, 78, 113), (75, 77, 113), (203, 256, 202), (201, 252, 212), (202, 274, 213), (175, 197, 223), (366, 318, 322), (426, 325, 353), (352, 361, 435), (364, 440, 361), (481, 528, 482), (529, 528, 124)])
me_sphere_002.materials.append(mat_material_002)
me_sphere_002.use_remesh_preserve_volume = False
me_sphere_002.use_remesh_preserve_attributes = False
me_sphere_002.use_mirror_vertex_groups = False
me_sphere_002.update()
me_sphere = bpy.data.meshes.new('Sphere')
me_sphere.from_pydata([(-0.7635, -0.2128, -0.6557), (-1.008, -0.09838, -0.09828), (-0.2626, 0.005649, 1.134), (-0.06218, -0.1265, 1.773), (0.04422, -0.1215, 1.744), (-0.6012, 0.665, -0.6701), (-0.4879, -0.2608, -0.832), (-0.9419, -0.3899, -0.3066), (-0.9245, -0.4356, 0.1024), (-0.4486, 0.1012, 0.8908), (-0.8189, -0.2482, 0.5719), (-0.5931, -0.3564, 0.7129), (-0.05567, -0.1608, 1.846), (0.03936, -0.1403, 1.812), (-2.98e-08, -0.09958, 1.707), (-0.3993, 0.2832, -0.8569), (-0.7315, -0.5407, -0.4883), (-0.8218, -0.4395, 0.3866), (-0.3775, -0.198, 1.026), (-0.05246, -0.2075, 1.83), (0.03061, -0.1509, 1.864), (-0.07396, -0.157, -0.9808), (-0.3226, -0.3345, -0.8777), (-0.5446, -0.447, -0.708), (-0.4631, -0.02423, 0.9331), (-0.8148, -0.6684, -0.1027), (-0.6343, -0.7727, 0.2009), (-0.64, -0.5253, 0.5559), (-0.3589, -0.3465, 0.9775), (-0.0506, -0.2605, 1.752), (0.02124, -0.1622, 1.888), (-0.2126, -0.3182, -0.9239), (-0.4625, -0.6922, -0.5564), (-0.5833, -0.7896, -0.2996), (0.01382, 0.2405, -0.9342), (-0.5227, -0.7011, 0.4692), (-0.4274, -0.1751, 0.9227), (-0.3917, -0.586, 0.714), (-0.292, -0.4134, 0.997), (-0.0465, -0.3008, 1.666), (0.01197, -0.1808, 1.892), (-0.1464, -0.3536, -0.9239), (-0.2126, -0.5133, -0.8315), (-0.2837, -0.9354, -0.1954), (-0.4781, -0.8953, 0.0003374), (-0.2834, -0.9342, 0.1951), (-0.3182, -0.7682, 0.5556), (-0.2692, -0.649, 0.7221), (-0.2029, -0.4532, 1.042), (-0.03838, -0.3265, 1.61), (0.00486, -0.2024, 1.887), (-0.07466, -0.3753, -0.9239), (-0.1084, -0.5449, -0.8315), (-0.2348, -0.6571, -0.7071), (-0.9376, 0.1096, -0.2696), (-0.2536, -0.8359, -0.4692), (-0.09755, -0.9856, -0.04877), (-0.2669, -0.8798, 0.3827), (-0.1622, -0.8155, 0.5556), (-0.137, -0.6871, 0.7297), (-0.1033, -0.4731, 1.083), (-0.02237, -0.3407, 1.58), (0.001143, -0.2183, 1.879), (2.521e-07, -0.3827, -0.9239), (2.596e-07, -0.5556, -0.8315), (1.851e-07, -0.7071, -0.7071), (0.06308, -0.8484, -0.5123), (9.567e-08, -0.9808, 0.1951), (3.192e-07, -0.9239, 0.3827), (1.404e-07, -0.8315, 0.5556), (1.844e-07, -0.6998, 0.7328), (2.829e-07, -0.4793, 1.099), (8.941e-08, -0.3454, 1.57), (0.0, -0.224, 1.876), (0.07466, -0.3753, -0.9239), (0.1084, -0.5449, -0.8315), (0.1379, -0.6935, -0.7071), (0.2837, -0.9354, -0.1954), (0.2863, -0.9439, 0.09758), (0.137, -0.6871, 0.7297), (0.1033, -0.4731, 1.083), (0.02237, -0.3407, 1.58), (-0.001144, -0.2183, 1.879), (0.1464, -0.3536, -0.9239), (0.1591, -0.07759, 1.49), (0.2126, -0.5133, -0.8315), (0.3303, -0.6915, -0.6313), (0.2535, -0.8358, 0.4691), (0.2692, -0.649, 0.7221), (0.2029, -0.4532, 1.042), (0.2125, -0.1912, 1.434), (0.03838, -0.3265, 1.61), (-0.00486, -0.2024, 1.887), (0.1399, 0.1626, -0.9192), (0.1805, -0.0993, -0.9737), (0.2126, -0.3182, -0.9239), (0.3764, -0.3878, -0.8315), (0.4362, -0.8165, -0.3856), (0.6115, -0.8257, -0.1014), (0.5322, -0.7966, 0.291), (0.4671, -0.5158, 0.7114), (0.292, -0.4134, 0.997), (0.0465, -0.3008, 1.666), (0.4583, -0.09539, 0.9271), (-0.01197, -0.1808, 1.892), (0.4619, 0.01212, 0.9363), (0.2109, -0.2145, 1.426), (0.2706, -0.2706, -0.9239), (0.5545, -0.5302, -0.6336), (0.7627, -0.691, 0.1032), (0.2079, -0.2611, 1.344), (0.5249, -0.6396, 0.5556), (0.0506, -0.2605, 1.752), (-0.02124, -0.1622, 1.888), (0.3182, -0.2126, -0.9239), (0.7513, -0.6174, -0.4053), (0.9133, -0.5471, -0.1028), (0.7135, -0.5855, 0.3843), (0.05246, -0.2075, 1.83), (0.4326, 0.1313, 0.9393), (0.21, -0.241, 1.387), (1.004, -0.1456, -0.3038), (0.8638, -0.08339, -0.5804), (0.6884, -0.2088, -0.7229), (-0.03936, -0.1403, 1.812), (0.05567, -0.1608, 1.846), (0.3694, -0.2215, 1.023), (0.6596, -0.1981, 0.7265), (0.7377, -0.3946, 0.5609), (0.1624, -0.06041, 1.453), (0.9436, -0.3902, 0.1014), (0.8415, -0.396, -0.4972), (-0.03061, -0.1509, 1.864), (0.9137, -0.277, 0.3933), (0.06218, -0.1265, 1.773), (-0.04422, -0.1215, 1.744), (1.005, -0.07335, 0.04811), (0.8573, -0.08317, 0.5753), (0.667, 0.01917, 0.7454), (0.2626, 0.005649, 1.134), (0.05131, -0.07707, 1.636), (-0.04391, -0.09224, 1.681), (0.7541, 0.2113, -0.6462), (0.952, 0.09632, -0.3944), (0.8991, 0.321, -0.29), (0.8985, 0.1335, 0.4839), (0.603, 0.2571, 0.7455), (0.03308, 0.006669, 1.511), (-0.04223, -0.05412, 1.627), (0.4449, 0.1343, -0.883), (0.9416, 0.3113, 0.04867), (0.2362, 0.2316, 1.058), (0.0168, 0.1082, 1.406), (-0.04016, -0.01044, 1.581), (0.6869, 0.5464, -0.7042), (0.7651, 0.6277, -0.09833), (0.7613, 0.6234, 0.196), (0.7718, 0.413, 0.4701), (0.2227, 0.3879, 1.003), (0.009039, 0.2145, 1.313), (-0.03711, 0.03488, 1.539), (0.751, 0.6087, -0.3937), (0.6244, 0.6235, 0.4716), (0.429, 0.551, 0.7193), (0.2145, 0.4604, 0.9567), (-0.00124, 0.3064, 1.234), (-0.03312, 0.07758, 1.504), (0.251, 0.384, -0.9221), (0.4762, 0.8778, -0.6471), (0.596, 0.8748, -0.4197), (0.4967, 0.9203, -0.2036), (0.4876, 0.907, 0.09841), (-0.01643, 0.3695, 1.169), (-0.02871, 0.113, 1.478), (0.4206, 0.7847, 0.4782), (0.1817, 0.5193, 0.8866), (-0.01953, 0.402, 1.108), (-0.02262, 0.1371, 1.462), (0.01801, 0.4737, -0.8925), (0.2669, 0.7515, -0.7954), (0.2367, 0.9412, -0.5104), (0.09623, 0.9813, 0.1963), (0.1722, 0.8662, 0.4721), (0.08833, 0.5534, 0.8461), (-0.007365, 0.4117, 1.056), (-0.01293, 0.1485, 1.457), (-0.1291, 0.7769, -0.7126), (0.09821, 0.9982, -0.09826), (0.1017, 0.6904, 0.7074), (2.575e-07, 0.5597, 0.8385), (-1.863e-08, 0.4132, 1.035), (-1.341e-07, 0.151, 1.457), (-0.09318, 0.9545, -0.3967), (-0.3001, 0.9849, -0.2021), (-0.198, 0.9974, 0.0982), (-0.0857, 0.8711, 0.4701), (-0.232, 0.6582, 0.7091), (-0.08833, 0.5534, 0.8461), (0.007365, 0.4117, 1.056), (0.01293, 0.1485, 1.457), (-0.4054, 0.9732, -0.0024), (-0.4649, 0.8658, 0.2972), (-0.3201, 0.7723, 0.5588), (0.01953, 0.402, 1.108), (0.02262, 0.1371, 1.462), (-0.2823, 0.5812, -0.876), (-0.4933, 0.9081, -0.5339), (-0.5813, 0.8624, -0.1029), (-0.1817, 0.5193, 0.8866), (0.01643, 0.3695, 1.169), (0.02871, 0.113, 1.478), (-0.7591, 0.622, -0.1953), (-0.7166, 0.7132, 0.09748), (-0.5269, 0.6415, 0.5574), (-0.5095, 0.4604, 0.7311), (-0.2145, 0.4604, 0.9567), (0.00124, 0.3064, 1.234), (0.03312, 0.07758, 1.504), (-0.7468, 0.5997, -0.4992), (-0.8464, 0.5079, 0.09754), (-0.714, 0.5853, 0.3841), (-0.009039, 0.2145, 1.313), (0.03711, 0.03488, 1.539), (-0.65, 0.3806, -0.7525), (-0.7306, 0.3912, 0.5568), (-0.6163, 0.2281, 0.7483), (-0.0168, 0.1082, 1.406), (0.04016, -0.01044, 1.581), (-0.7083, 0.1417, -0.7212), (-0.8551, 0.2612, -0.4779), (-0.9563, 0.2645, -0.04889), (-0.9415, 0.2358, 0.2926), (-0.8539, 0.08638, 0.5738), (-0.2336, 0.2564, 1.049), (-0.03308, 0.006669, 1.511), (0.04223, -0.05412, 1.627), (-0.2212, 0.1002, -0.9553), (-0.5494, 0.02728, -0.8344), (-0.919, -0.04526, -0.4904), (-0.9808, -0.09543, 0.296), (-0.6706, -0.05433, 0.7402), (-0.05131, -0.07707, 1.636), (0.04391, -0.09224, 1.681)], [], [(232, 240, 225), (215, 233, 216), (230, 1, 231), (11, 28, 18), (240, 9, 225), (238, 54, 229), (2, 241, 234), (41, 42, 22), (180, 192, 187), (230, 231, 219), (16, 32, 33), (233, 9, 2), (6, 23, 0), (2, 18, 3), (206, 218, 207), (32, 55, 33), (214, 233, 215), (22, 42, 53), (25, 26, 8), (8, 26, 17), (220, 224, 213), (211, 219, 212), (174, 182, 188), (233, 2, 234), (164, 175, 165), (10, 11, 240), (196, 208, 197), (53, 32, 16), (34, 167, 93), (15, 236, 237), (21, 22, 236), (66, 77, 56), (229, 230, 211), (220, 231, 224), (212, 220, 201), (201, 220, 213), (180, 187, 170), (202, 213, 196), (7, 8, 1), (206, 5, 218), (211, 212, 207), (182, 195, 188), (114, 94, 96), (169, 170, 155), (170, 171, 155), (53, 55, 32), (201, 213, 202), (206, 207, 193), (18, 12, 3), (178, 205, 186), (26, 35, 17), (149, 93, 167), (23, 53, 16), (236, 94, 21), (45, 57, 35), (178, 186, 179), (186, 192, 180), (187, 194, 181), (237, 6, 0), (21, 31, 22), (200, 201, 194), (17, 35, 27), (194, 201, 195), (6, 22, 23), (179, 168, 154), (197, 208, 198), (168, 180, 169), (237, 0, 228), (94, 149, 96), (186, 205, 206), (169, 180, 170), (171, 174, 162), (35, 37, 11), (171, 181, 174), (200, 207, 201), (223, 15, 237), (96, 123, 108), (66, 97, 77), (163, 175, 164), (36, 11, 18), (55, 66, 43), (195, 202, 196), (57, 46, 35), (33, 43, 44), (149, 142, 123), (154, 161, 144), (161, 169, 155), (0, 238, 229), (68, 87, 69), (239, 17, 10), (77, 98, 78), (97, 98, 77), (77, 78, 56), (109, 117, 99), (163, 188, 175), (99, 117, 111), (98, 109, 99), (162, 174, 163), (94, 107, 95), (69, 87, 70), (86, 108, 97), (98, 116, 109), (108, 131, 115), (86, 97, 66), (108, 123, 131), (97, 115, 98), (122, 142, 143), (149, 167, 154), (142, 144, 143), (123, 142, 122), (149, 154, 142), (161, 155, 144), (123, 122, 131), (167, 179, 154), (96, 149, 123), (154, 168, 161), (167, 178, 179), (108, 115, 97), (170, 187, 171), (175, 172, 165), (181, 195, 182), (192, 193, 187), (179, 180, 168), (187, 181, 171), (174, 188, 163), (193, 200, 194), (155, 171, 156), (142, 154, 144), (56, 78, 67), (195, 196, 188), (34, 236, 178), (181, 194, 195), (15, 223, 205), (201, 202, 195), (0, 16, 7), (186, 206, 192), (193, 207, 200), (107, 114, 96), (23, 16, 0), (208, 203, 198), (207, 212, 201), (213, 214, 196), (228, 0, 229), (211, 230, 219), (99, 111, 87), (115, 116, 98), (21, 63, 51), (196, 214, 208), (218, 229, 211), (96, 108, 86), (98, 99, 78), (87, 79, 70), (21, 83, 74), (212, 219, 220), (87, 111, 88), (78, 87, 68), (218, 211, 207), (167, 34, 178), (240, 24, 9), (78, 99, 87), (10, 27, 11), (239, 10, 232), (76, 86, 66), (122, 143, 121), (219, 231, 220), (65, 66, 55), (22, 53, 23), (223, 5, 205), (192, 206, 193), (233, 226, 221), (230, 54, 1), (233, 221, 216), (11, 37, 28), (231, 232, 224), (87, 88, 79), (237, 228, 223), (21, 94, 83), (9, 233, 225), (2, 24, 36), (53, 65, 55), (43, 56, 44), (56, 67, 45), (55, 43, 33), (188, 183, 175), (24, 2, 9), (42, 52, 53), (45, 67, 57), (0, 7, 238), (2, 36, 18), (8, 17, 239), (232, 10, 240), (1, 8, 239), (33, 44, 25), (223, 228, 229), (27, 35, 11), (25, 44, 26), (35, 46, 37), (236, 6, 237), (54, 230, 229), (16, 25, 7), (26, 45, 35), (21, 51, 41), (7, 25, 8), (24, 240, 36), (5, 206, 205), (17, 27, 10), (94, 114, 107), (21, 41, 31), (11, 36, 240), (54, 238, 1), (93, 149, 94), (16, 33, 25), (66, 56, 43), (213, 224, 214), (31, 41, 22), (231, 239, 232), (44, 45, 26), (236, 15, 205), (223, 229, 218), (238, 7, 1), (236, 22, 6), (5, 223, 218), (178, 236, 205), (224, 225, 214), (236, 34, 93), (21, 74, 63), (236, 93, 94), (152, 159, 153), (241, 3, 242), (1, 239, 231), (3, 12, 4), (12, 19, 13), (19, 29, 20), (18, 28, 19), (29, 39, 30), (28, 38, 29), (39, 49, 40), (37, 47, 38), (143, 144, 121), (136, 145, 133), (38, 48, 39), (49, 61, 50), (124, 14, 132), (47, 59, 48), (132, 14, 113), (139, 84, 90), (113, 14, 104), (104, 14, 92), (44, 56, 45), (92, 14, 82), (82, 14, 73), (73, 14, 62), (41, 51, 42), (62, 14, 50), (48, 60, 49), (50, 14, 40), (46, 58, 47), (40, 14, 30), (156, 162, 157), (30, 14, 20), (52, 64, 53), (20, 14, 13), (13, 14, 4), (61, 72, 62), (2, 3, 241), (59, 70, 60), (4, 14, 242), (57, 68, 58), (51, 63, 52), (60, 71, 61), (3, 4, 242), (58, 69, 59), (67, 78, 68), (64, 75, 65), (72, 81, 73), (70, 79, 71), (65, 76, 66), (63, 74, 64), (234, 241, 235), (71, 80, 72), (75, 85, 76), (81, 91, 82), (79, 88, 80), (100, 127, 126), (224, 232, 225), (74, 83, 75), (226, 234, 227), (80, 89, 81), (156, 171, 162), (85, 96, 86), (91, 102, 92), (88, 100, 89), (221, 226, 222), (144, 155, 150), (83, 95, 85), (89, 101, 91), (128, 137, 127), (129, 134, 84), (102, 112, 104), (214, 225, 233), (216, 221, 217), (90, 126, 139), (117, 128, 111), (95, 107, 96), (208, 215, 209), (145, 157, 146), (111, 100, 88), (144, 150, 136), (109, 130, 117), (209, 216, 210), (112, 118, 113), (126, 110, 101), (116, 130, 109), (203, 209, 204), (106, 126, 90), (90, 125, 118), (106, 118, 112), (110, 126, 120), (198, 203, 199), (118, 106, 90), (146, 158, 151), (189, 197, 190), (188, 196, 189), (190, 198, 191), (105, 138, 119), (183, 189, 184), (179, 186, 180), (131, 121, 116), (120, 126, 106), (184, 190, 185), (139, 151, 140), (175, 183, 176), (176, 184, 177), (130, 136, 133), (136, 150, 145), (133, 137, 128), (172, 176, 173), (127, 103, 126), (134, 129, 140), (121, 144, 136), (162, 163, 146), (165, 172, 166), (118, 125, 132), (121, 136, 130), (137, 138, 127), (158, 164, 159), (138, 105, 103), (139, 119, 151), (157, 162, 146), (139, 129, 84), (159, 165, 160), (120, 112, 102), (150, 156, 157), (151, 158, 152), (135, 14, 124), (111, 128, 100), (151, 147, 140), (115, 131, 116), (128, 127, 100), (119, 146, 151), (147, 152, 148), (105, 139, 103), (103, 139, 126), (100, 126, 101), (145, 146, 138), (133, 145, 137), (139, 105, 119), (140, 147, 141), (116, 121, 130), (84, 125, 90), (102, 110, 120), (137, 145, 138), (129, 139, 140), (134, 140, 135), (155, 156, 150), (110, 102, 101), (146, 119, 138), (103, 127, 138), (150, 157, 145), (117, 133, 128), (125, 84, 134), (125, 134, 124), (112, 120, 106), (130, 133, 117), (146, 163, 158), (210, 14, 204), (204, 14, 199), (199, 14, 191), (191, 14, 185), (185, 14, 177), (177, 14, 173), (217, 14, 210), (173, 14, 166), (166, 14, 160), (160, 14, 153), (153, 14, 148), (148, 14, 141), (222, 14, 217), (141, 14, 135), (227, 14, 222), (235, 14, 227), (242, 14, 235), (12, 13, 4), (19, 20, 13), (18, 19, 12), (29, 30, 20), (28, 29, 19), (39, 40, 30), (81, 82, 73), (75, 76, 65), (69, 70, 59), (71, 72, 61), (63, 64, 52), (102, 104, 92), (68, 69, 58), (70, 71, 60), (72, 73, 62), (64, 65, 53), (67, 68, 57), (58, 59, 47), (60, 61, 49), (51, 52, 42), (57, 58, 46), (59, 60, 48), (61, 62, 50), (46, 47, 37), (48, 49, 39), (47, 48, 38), (89, 91, 81), (83, 85, 75), (49, 50, 40), (38, 39, 29), (37, 38, 28), (79, 80, 71), (74, 75, 64), (80, 81, 72), (85, 86, 76), (91, 92, 82), (88, 89, 80), (152, 153, 148), (159, 160, 153), (163, 164, 158), (165, 166, 160), (147, 148, 141), (140, 141, 135), (158, 159, 152), (151, 152, 147), (94, 95, 83), (134, 135, 124), (100, 101, 89), (122, 121, 131), (95, 96, 85), (125, 124, 132), (101, 102, 91), (164, 165, 159), (118, 132, 113), (112, 113, 104), (190, 191, 185), (188, 189, 183), (183, 184, 176), (184, 185, 177), (168, 169, 161), (181, 182, 174), (172, 173, 166), (176, 177, 173), (175, 176, 172), (189, 190, 184), (209, 210, 204), (208, 209, 203), (203, 204, 199), (193, 194, 187), (197, 198, 190), (198, 199, 191), (196, 197, 189), (216, 217, 210), (214, 215, 208), (215, 216, 209), (221, 222, 217), (226, 227, 222), (234, 235, 227), (233, 234, 226), (241, 242, 235)])
me_sphere.materials.append(mat_material_002)
me_sphere.use_remesh_preserve_volume = False
me_sphere.use_remesh_preserve_attributes = False
me_sphere.use_mirror_vertex_groups = False
me_sphere.update()
me_cube_003 = bpy.data.meshes.new('Cube.003')
me_cube_003.from_pydata([(-1.0, -1.0, -1.0), (-1.0, 1.0, -1.0), (0.9948, 0.5635, -0.2696), (0.9829, -0.5939, -0.2947), (-1.0, -1.0, 1.0), (-1.0, 1.0, 1.0), (1.021, 0.5928, 0.317), (1.009, -0.5646, 0.2919), (1.759, 0.367, -0.2549), (1.745, -0.4315, -0.2736), (1.841, 0.3893, 0.07271), (1.827, -0.4092, 0.05402)], [], [(4, 5, 1, 0), (5, 6, 2, 1), (3, 2, 8, 9), (7, 4, 0, 3), (0, 1, 2, 3), (7, 6, 5, 4), (10, 11, 9, 8), (7, 3, 9, 11), (6, 7, 11, 10), (2, 6, 10, 8)])
me_cube_003.materials.append(mat_bec)
me_cube_003.use_remesh_preserve_volume = False
me_cube_003.use_remesh_preserve_attributes = False
me_cube_003.use_mirror_vertex_groups = False
me_cube_003.update()
me_cube = bpy.data.meshes.new('Cube')
me_cube.from_pydata([], [], [])
me_cube.materials.append(mat_material)
me_cube.use_remesh_preserve_volume = False
me_cube.use_remesh_preserve_attributes = False
me_cube.use_mirror_vertex_groups = False
me_cube.update()
me_sphere_001 = bpy.data.meshes.new('Sphere.001')
me_sphere_001.from_pydata([(-0.7635, -0.2128, -0.6557), (-1.008, -0.09838, -0.09828), (-0.2626, 0.005649, 1.134), (-0.06218, -0.1265, 1.773), (0.04422, -0.1215, 1.744), (-0.6012, 0.665, -0.6701), (-0.4879, -0.2608, -0.832), (-0.9419, -0.3899, -0.3066), (-0.9245, -0.4356, 0.1024), (-0.4486, 0.1012, 0.8908), (-0.8189, -0.2482, 0.5719), (-0.5931, -0.3564, 0.7129), (-0.05567, -0.1608, 1.846), (0.03936, -0.1403, 1.812), (-2.98e-08, -0.09958, 1.707), (-0.3993, 0.2832, -0.8569), (-0.7315, -0.5407, -0.4883), (-0.8218, -0.4395, 0.3866), (-0.3775, -0.198, 1.026), (-0.05246, -0.2075, 1.83), (0.03061, -0.1509, 1.864), (-0.07396, -0.157, -0.9808), (-0.3226, -0.3345, -0.8777), (-0.5446, -0.447, -0.708), (-0.4631, -0.02423, 0.9331), (-0.8148, -0.6684, -0.1027), (-0.6343, -0.7727, 0.2009), (-0.64, -0.5253, 0.5559), (-0.3589, -0.3465, 0.9775), (-0.0506, -0.2605, 1.752), (0.02124, -0.1622, 1.888), (-0.2126, -0.3182, -0.9239), (-0.4625, -0.6922, -0.5564), (-0.5833, -0.7896, -0.2996), (0.01382, 0.2405, -0.9342), (-0.5227, -0.7011, 0.4692), (-0.4274, -0.1751, 0.9227), (-0.3917, -0.586, 0.714), (-0.292, -0.4134, 0.997), (-0.0465, -0.3008, 1.666), (0.01197, -0.1808, 1.892), (-0.1464, -0.3536, -0.9239), (-0.2126, -0.5133, -0.8315), (-0.2837, -0.9354, -0.1954), (-0.4781, -0.8953, 0.0003374), (-0.2834, -0.9342, 0.1951), (-0.3182, -0.7682, 0.5556), (-0.2692, -0.649, 0.7221), (-0.2029, -0.4532, 1.042), (-0.03838, -0.3265, 1.61), (0.00486, -0.2024, 1.887), (-0.07466, -0.3753, -0.9239), (-0.1084, -0.5449, -0.8315), (-0.2348, -0.6571, -0.7071), (-0.9376, 0.1096, -0.2696), (-0.2536, -0.8359, -0.4692), (-0.09755, -0.9856, -0.04877), (-0.2669, -0.8798, 0.3827), (-0.1622, -0.8155, 0.5556), (-0.137, -0.6871, 0.7297), (-0.1033, -0.4731, 1.083), (-0.02237, -0.3407, 1.58), (0.001143, -0.2183, 1.879), (2.521e-07, -0.3827, -0.9239), (2.596e-07, -0.5556, -0.8315), (1.851e-07, -0.7071, -0.7071), (0.06308, -0.8484, -0.5123), (9.567e-08, -0.9808, 0.1951), (3.192e-07, -0.9239, 0.3827), (1.404e-07, -0.8315, 0.5556), (1.844e-07, -0.6998, 0.7328), (2.829e-07, -0.4793, 1.099), (8.941e-08, -0.3454, 1.57), (0.0, -0.224, 1.876), (0.07466, -0.3753, -0.9239), (0.1084, -0.5449, -0.8315), (0.1379, -0.6935, -0.7071), (0.2837, -0.9354, -0.1954), (0.2863, -0.9439, 0.09758), (0.137, -0.6871, 0.7297), (0.1033, -0.4731, 1.083), (0.02237, -0.3407, 1.58), (-0.001144, -0.2183, 1.879), (0.1464, -0.3536, -0.9239), (0.1591, -0.07759, 1.49), (0.2126, -0.5133, -0.8315), (0.3303, -0.6915, -0.6313), (0.2535, -0.8358, 0.4691), (0.2692, -0.649, 0.7221), (0.2029, -0.4532, 1.042), (0.2125, -0.1912, 1.434), (0.03838, -0.3265, 1.61), (-0.00486, -0.2024, 1.887), (0.1399, 0.1626, -0.9192), (0.1805, -0.0993, -0.9737), (0.2126, -0.3182, -0.9239), (0.3764, -0.3878, -0.8315), (0.4362, -0.8165, -0.3856), (0.6115, -0.8257, -0.1014), (0.5322, -0.7966, 0.291), (0.4671, -0.5158, 0.7114), (0.292, -0.4134, 0.997), (0.0465, -0.3008, 1.666), (0.4583, -0.09539, 0.9271), (-0.01197, -0.1808, 1.892), (0.4619, 0.01212, 0.9363), (0.2109, -0.2145, 1.426), (0.2706, -0.2706, -0.9239), (0.5545, -0.5302, -0.6336), (0.7627, -0.691, 0.1032), (0.2079, -0.2611, 1.344), (0.5249, -0.6396, 0.5556), (0.0506, -0.2605, 1.752), (-0.02124, -0.1622, 1.888), (0.3182, -0.2126, -0.9239), (0.7513, -0.6174, -0.4053), (0.9133, -0.5471, -0.1028), (0.7135, -0.5855, 0.3843), (0.05246, -0.2075, 1.83), (0.4326, 0.1313, 0.9393), (0.21, -0.241, 1.387), (1.004, -0.1456, -0.3038), (0.8638, -0.08339, -0.5804), (0.6884, -0.2088, -0.7229), (-0.03936, -0.1403, 1.812), (0.05567, -0.1608, 1.846), (0.3694, -0.2215, 1.023), (0.6596, -0.1981, 0.7265), (0.7377, -0.3946, 0.5609), (0.1624, -0.06041, 1.453), (0.9436, -0.3902, 0.1014), (0.8415, -0.396, -0.4972), (-0.03061, -0.1509, 1.864), (0.9137, -0.277, 0.3933), (0.06218, -0.1265, 1.773), (-0.04422, -0.1215, 1.744), (1.005, -0.07335, 0.04811), (0.8573, -0.08317, 0.5753), (0.667, 0.01917, 0.7454), (0.2626, 0.005649, 1.134), (0.05131, -0.07707, 1.636), (-0.04391, -0.09224, 1.681), (0.7541, 0.2113, -0.6462), (0.952, 0.09632, -0.3944), (0.8991, 0.321, -0.29), (0.8985, 0.1335, 0.4839), (0.603, 0.2571, 0.7455), (0.03308, 0.006669, 1.511), (-0.04223, -0.05412, 1.627), (0.4449, 0.1343, -0.883), (0.9416, 0.3113, 0.04867), (0.2362, 0.2316, 1.058), (0.0168, 0.1082, 1.406), (-0.04016, -0.01044, 1.581), (0.6869, 0.5464, -0.7042), (0.7651, 0.6277, -0.09833), (0.7613, 0.6234, 0.196), (0.7718, 0.413, 0.4701), (0.2227, 0.3879, 1.003), (0.009039, 0.2145, 1.313), (-0.03711, 0.03488, 1.539), (0.751, 0.6087, -0.3937), (0.6244, 0.6235, 0.4716), (0.429, 0.551, 0.7193), (0.2145, 0.4604, 0.9567), (-0.00124, 0.3064, 1.234), (-0.03312, 0.07758, 1.504), (0.251, 0.384, -0.9221), (0.4762, 0.8778, -0.6471), (0.596, 0.8748, -0.4197), (0.4967, 0.9203, -0.2036), (0.4876, 0.907, 0.09841), (-0.01643, 0.3695, 1.169), (-0.02871, 0.113, 1.478), (0.4206, 0.7847, 0.4782), (0.1817, 0.5193, 0.8866), (-0.01953, 0.402, 1.108), (-0.02262, 0.1371, 1.462), (0.01801, 0.4737, -0.8925), (0.2669, 0.7515, -0.7954), (0.2367, 0.9412, -0.5104), (0.09623, 0.9813, 0.1963), (0.1722, 0.8662, 0.4721), (0.08833, 0.5534, 0.8461), (-0.007365, 0.4117, 1.056), (-0.01293, 0.1485, 1.457), (-0.1291, 0.7769, -0.7126), (0.09821, 0.9982, -0.09826), (0.1017, 0.6904, 0.7074), (2.575e-07, 0.5597, 0.8385), (-1.863e-08, 0.4132, 1.035), (-1.341e-07, 0.151, 1.457), (-0.09318, 0.9545, -0.3967), (-0.3001, 0.9849, -0.2021), (-0.198, 0.9974, 0.0982), (-0.0857, 0.8711, 0.4701), (-0.232, 0.6582, 0.7091), (-0.08833, 0.5534, 0.8461), (0.007365, 0.4117, 1.056), (0.01293, 0.1485, 1.457), (-0.4054, 0.9732, -0.0024), (-0.4649, 0.8658, 0.2972), (-0.3201, 0.7723, 0.5588), (0.01953, 0.402, 1.108), (0.02262, 0.1371, 1.462), (-0.2823, 0.5812, -0.876), (-0.4933, 0.9081, -0.5339), (-0.5813, 0.8624, -0.1029), (-0.1817, 0.5193, 0.8866), (0.01643, 0.3695, 1.169), (0.02871, 0.113, 1.478), (-0.7591, 0.622, -0.1953), (-0.7166, 0.7132, 0.09748), (-0.5269, 0.6415, 0.5574), (-0.5095, 0.4604, 0.7311), (-0.2145, 0.4604, 0.9567), (0.00124, 0.3064, 1.234), (0.03312, 0.07758, 1.504), (-0.7468, 0.5997, -0.4992), (-0.8464, 0.5079, 0.09754), (-0.714, 0.5853, 0.3841), (-0.009039, 0.2145, 1.313), (0.03711, 0.03488, 1.539), (-0.65, 0.3806, -0.7525), (-0.7306, 0.3912, 0.5568), (-0.6163, 0.2281, 0.7483), (-0.0168, 0.1082, 1.406), (0.04016, -0.01044, 1.581), (-0.7083, 0.1417, -0.7212), (-0.8551, 0.2612, -0.4779), (-0.9563, 0.2645, -0.04889), (-0.9415, 0.2358, 0.2926), (-0.8539, 0.08638, 0.5738), (-0.2336, 0.2564, 1.049), (-0.03308, 0.006669, 1.511), (0.04223, -0.05412, 1.627), (-0.2212, 0.1002, -0.9553), (-0.5494, 0.02728, -0.8344), (-0.919, -0.04526, -0.4904), (-0.9808, -0.09543, 0.296), (-0.6706, -0.05433, 0.7402), (-0.05131, -0.07707, 1.636), (0.04391, -0.09224, 1.681)], [], [(232, 240, 225), (215, 233, 216), (230, 1, 231), (11, 28, 18), (240, 9, 225), (238, 54, 229), (2, 241, 234), (41, 42, 22), (180, 192, 187), (230, 231, 219), (16, 32, 33), (233, 9, 2), (6, 23, 0), (2, 18, 3), (206, 218, 207), (32, 55, 33), (214, 233, 215), (22, 42, 53), (25, 26, 8), (8, 26, 17), (220, 224, 213), (211, 219, 212), (174, 182, 188), (233, 2, 234), (164, 175, 165), (10, 11, 240), (196, 208, 197), (53, 32, 16), (34, 167, 93), (15, 236, 237), (21, 22, 236), (66, 77, 56), (229, 230, 211), (220, 231, 224), (212, 220, 201), (201, 220, 213), (180, 187, 170), (202, 213, 196), (7, 8, 1), (206, 5, 218), (211, 212, 207), (182, 195, 188), (114, 94, 96), (169, 170, 155), (170, 171, 155), (53, 55, 32), (201, 213, 202), (206, 207, 193), (18, 12, 3), (178, 205, 186), (26, 35, 17), (149, 93, 167), (23, 53, 16), (236, 94, 21), (45, 57, 35), (178, 186, 179), (186, 192, 180), (187, 194, 181), (237, 6, 0), (21, 31, 22), (200, 201, 194), (17, 35, 27), (194, 201, 195), (6, 22, 23), (179, 168, 154), (197, 208, 198), (168, 180, 169), (237, 0, 228), (94, 149, 96), (186, 205, 206), (169, 180, 170), (171, 174, 162), (35, 37, 11), (171, 181, 174), (200, 207, 201), (223, 15, 237), (96, 123, 108), (66, 97, 77), (163, 175, 164), (36, 11, 18), (55, 66, 43), (195, 202, 196), (57, 46, 35), (33, 43, 44), (149, 142, 123), (154, 161, 144), (161, 169, 155), (0, 238, 229), (68, 87, 69), (239, 17, 10), (77, 98, 78), (97, 98, 77), (77, 78, 56), (109, 117, 99), (163, 188, 175), (99, 117, 111), (98, 109, 99), (162, 174, 163), (94, 107, 95), (69, 87, 70), (86, 108, 97), (98, 116, 109), (108, 131, 115), (86, 97, 66), (108, 123, 131), (97, 115, 98), (122, 142, 143), (149, 167, 154), (142, 144, 143), (123, 142, 122), (149, 154, 142), (161, 155, 144), (123, 122, 131), (167, 179, 154), (96, 149, 123), (154, 168, 161), (167, 178, 179), (108, 115, 97), (170, 187, 171), (175, 172, 165), (181, 195, 182), (192, 193, 187), (179, 180, 168), (187, 181, 171), (174, 188, 163), (193, 200, 194), (155, 171, 156), (142, 154, 144), (56, 78, 67), (195, 196, 188), (34, 236, 178), (181, 194, 195), (15, 223, 205), (201, 202, 195), (0, 16, 7), (186, 206, 192), (193, 207, 200), (107, 114, 96), (23, 16, 0), (208, 203, 198), (207, 212, 201), (213, 214, 196), (228, 0, 229), (211, 230, 219), (99, 111, 87), (115, 116, 98), (21, 63, 51), (196, 214, 208), (218, 229, 211), (96, 108, 86), (98, 99, 78), (87, 79, 70), (21, 83, 74), (212, 219, 220), (87, 111, 88), (78, 87, 68), (218, 211, 207), (167, 34, 178), (240, 24, 9), (78, 99, 87), (10, 27, 11), (239, 10, 232), (76, 86, 66), (122, 143, 121), (219, 231, 220), (65, 66, 55), (22, 53, 23), (223, 5, 205), (192, 206, 193), (233, 226, 221), (230, 54, 1), (233, 221, 216), (11, 37, 28), (231, 232, 224), (87, 88, 79), (237, 228, 223), (21, 94, 83), (9, 233, 225), (2, 24, 36), (53, 65, 55), (43, 56, 44), (56, 67, 45), (55, 43, 33), (188, 183, 175), (24, 2, 9), (42, 52, 53), (45, 67, 57), (0, 7, 238), (2, 36, 18), (8, 17, 239), (232, 10, 240), (1, 8, 239), (33, 44, 25), (223, 228, 229), (27, 35, 11), (25, 44, 26), (35, 46, 37), (236, 6, 237), (54, 230, 229), (16, 25, 7), (26, 45, 35), (21, 51, 41), (7, 25, 8), (24, 240, 36), (5, 206, 205), (17, 27, 10), (94, 114, 107), (21, 41, 31), (11, 36, 240), (54, 238, 1), (93, 149, 94), (16, 33, 25), (66, 56, 43), (213, 224, 214), (31, 41, 22), (231, 239, 232), (44, 45, 26), (236, 15, 205), (223, 229, 218), (238, 7, 1), (236, 22, 6), (5, 223, 218), (178, 236, 205), (224, 225, 214), (236, 34, 93), (21, 74, 63), (236, 93, 94), (152, 159, 153), (241, 3, 242), (1, 239, 231), (3, 12, 4), (12, 19, 13), (19, 29, 20), (18, 28, 19), (29, 39, 30), (28, 38, 29), (39, 49, 40), (37, 47, 38), (143, 144, 121), (136, 145, 133), (38, 48, 39), (49, 61, 50), (124, 14, 132), (47, 59, 48), (132, 14, 113), (139, 84, 90), (113, 14, 104), (104, 14, 92), (44, 56, 45), (92, 14, 82), (82, 14, 73), (73, 14, 62), (41, 51, 42), (62, 14, 50), (48, 60, 49), (50, 14, 40), (46, 58, 47), (40, 14, 30), (156, 162, 157), (30, 14, 20), (52, 64, 53), (20, 14, 13), (13, 14, 4), (61, 72, 62), (2, 3, 241), (59, 70, 60), (4, 14, 242), (57, 68, 58), (51, 63, 52), (60, 71, 61), (3, 4, 242), (58, 69, 59), (67, 78, 68), (64, 75, 65), (72, 81, 73), (70, 79, 71), (65, 76, 66), (63, 74, 64), (234, 241, 235), (71, 80, 72), (75, 85, 76), (81, 91, 82), (79, 88, 80), (100, 127, 126), (224, 232, 225), (74, 83, 75), (226, 234, 227), (80, 89, 81), (156, 171, 162), (85, 96, 86), (91, 102, 92), (88, 100, 89), (221, 226, 222), (144, 155, 150), (83, 95, 85), (89, 101, 91), (128, 137, 127), (129, 134, 84), (102, 112, 104), (214, 225, 233), (216, 221, 217), (90, 126, 139), (117, 128, 111), (95, 107, 96), (208, 215, 209), (145, 157, 146), (111, 100, 88), (144, 150, 136), (109, 130, 117), (209, 216, 210), (112, 118, 113), (126, 110, 101), (116, 130, 109), (203, 209, 204), (106, 126, 90), (90, 125, 118), (106, 118, 112), (110, 126, 120), (198, 203, 199), (118, 106, 90), (146, 158, 151), (189, 197, 190), (188, 196, 189), (190, 198, 191), (105, 138, 119), (183, 189, 184), (179, 186, 180), (131, 121, 116), (120, 126, 106), (184, 190, 185), (139, 151, 140), (175, 183, 176), (176, 184, 177), (130, 136, 133), (136, 150, 145), (133, 137, 128), (172, 176, 173), (127, 103, 126), (134, 129, 140), (121, 144, 136), (162, 163, 146), (165, 172, 166), (118, 125, 132), (121, 136, 130), (137, 138, 127), (158, 164, 159), (138, 105, 103), (139, 119, 151), (157, 162, 146), (139, 129, 84), (159, 165, 160), (120, 112, 102), (150, 156, 157), (151, 158, 152), (135, 14, 124), (111, 128, 100), (151, 147, 140), (115, 131, 116), (128, 127, 100), (119, 146, 151), (147, 152, 148), (105, 139, 103), (103, 139, 126), (100, 126, 101), (145, 146, 138), (133, 145, 137), (139, 105, 119), (140, 147, 141), (116, 121, 130), (84, 125, 90), (102, 110, 120), (137, 145, 138), (129, 139, 140), (134, 140, 135), (155, 156, 150), (110, 102, 101), (146, 119, 138), (103, 127, 138), (150, 157, 145), (117, 133, 128), (125, 84, 134), (125, 134, 124), (112, 120, 106), (130, 133, 117), (146, 163, 158), (210, 14, 204), (204, 14, 199), (199, 14, 191), (191, 14, 185), (185, 14, 177), (177, 14, 173), (217, 14, 210), (173, 14, 166), (166, 14, 160), (160, 14, 153), (153, 14, 148), (148, 14, 141), (222, 14, 217), (141, 14, 135), (227, 14, 222), (235, 14, 227), (242, 14, 235), (12, 13, 4), (19, 20, 13), (18, 19, 12), (29, 30, 20), (28, 29, 19), (39, 40, 30), (81, 82, 73), (75, 76, 65), (69, 70, 59), (71, 72, 61), (63, 64, 52), (102, 104, 92), (68, 69, 58), (70, 71, 60), (72, 73, 62), (64, 65, 53), (67, 68, 57), (58, 59, 47), (60, 61, 49), (51, 52, 42), (57, 58, 46), (59, 60, 48), (61, 62, 50), (46, 47, 37), (48, 49, 39), (47, 48, 38), (89, 91, 81), (83, 85, 75), (49, 50, 40), (38, 39, 29), (37, 38, 28), (79, 80, 71), (74, 75, 64), (80, 81, 72), (85, 86, 76), (91, 92, 82), (88, 89, 80), (152, 153, 148), (159, 160, 153), (163, 164, 158), (165, 166, 160), (147, 148, 141), (140, 141, 135), (158, 159, 152), (151, 152, 147), (94, 95, 83), (134, 135, 124), (100, 101, 89), (122, 121, 131), (95, 96, 85), (125, 124, 132), (101, 102, 91), (164, 165, 159), (118, 132, 113), (112, 113, 104), (190, 191, 185), (188, 189, 183), (183, 184, 176), (184, 185, 177), (168, 169, 161), (181, 182, 174), (172, 173, 166), (176, 177, 173), (175, 176, 172), (189, 190, 184), (209, 210, 204), (208, 209, 203), (203, 204, 199), (193, 194, 187), (197, 198, 190), (198, 199, 191), (196, 197, 189), (216, 217, 210), (214, 215, 208), (215, 216, 209), (221, 222, 217), (226, 227, 222), (234, 235, 227), (233, 234, 226), (241, 242, 235)])
me_sphere_001.materials.append(mat_material_002)
me_sphere_001.use_remesh_preserve_volume = False
me_sphere_001.use_remesh_preserve_attributes = False
me_sphere_001.use_mirror_vertex_groups = False
me_sphere_001.update()

# ---- curves / text
cu_surfsphere_004 = bpy.data.curves.new('SurfSphere.004', 'CURVE')
cu_surfsphere_004.dimensions = '3D'
_sp = cu_surfsphere_004.splines.new('NURBS'); _sp.points.add(39)
_sp.points.foreach_set('co', [0.0, 0.0, -1.0, 1.0, -1.0, 0.0, -1.0, 0.7071, -1.0, 0.0, 0.0, 1.0, -1.0, 0.0, 1.0, 0.7071, 0.0, 0.0, 1.0, 1.0, 0.0, 0.0, -1.0, 0.3536, -1.0, -1.0, -1.0, 0.25, -1.0, -1.0, 0.0, 0.3536, -1.0, -1.0, 1.0, 0.25, 0.0, 0.0, 1.0, 0.3536, 0.0, 0.0, -1.0, 1.0, 0.0, -1.0, -1.0, 0.7071, 0.0, -1.0, 0.0, 1.0, 0.0, -1.0, 1.0, 0.7071, 0.0, 0.0, 1.0, 1.0, 0.0, 0.0, -1.0, 0.3536, 1.0, -1.0, -1.0, 0.25, 1.0, -1.0, 0.0, 0.3536, 1.0, -1.0, 1.0, 0.25, 0.0, 0.0, 1.0, 0.3536, 0.0, 0.0, -1.0, 1.0, 1.0, 0.0, -1.0, 0.7071, 1.0, 0.0, 0.0, 1.0, 1.0, 0.0, 1.0, 0.7071, 0.0, 0.0, 1.0, 1.0, 0.0, 0.0, -1.0, 0.3536, 1.0, 1.0, -1.0, 0.25, 1.0, 1.0, 0.0, 0.3536, 1.0, 1.0, 1.0, 0.25, 0.0, 0.0, 1.0, 0.3536, 0.0, 0.0, -1.0, 1.0, 0.0, 1.0, -1.0, 0.7071, 0.0, 1.0, 0.0, 1.0, 0.0, 1.0, 1.0, 0.7071, 0.0, 0.0, 1.0, 1.0, 0.0, 0.0, -1.0, 0.3536, -1.0, 1.0, -1.0, 0.25, -1.0, 1.0, 0.0, 0.3536, -1.0, 1.0, 1.0, 0.25, 0.0, 0.0, 1.0, 0.3536])
_sp.points.foreach_set('radius', [0.0, 0.0, 0.0, 0.0, 0.0, 0.0, 0.0, 0.0, 0.0, 0.0, 0.0, 0.0, 0.0, 0.0, 0.0, 0.0, 0.0, 0.0, 0.0, 0.0, 0.0, 0.0, 0.0, 0.0, 0.0, 0.0, 0.0, 0.0, 0.0, 0.0, 0.0, 0.0, 0.0, 0.0, 0.0, 0.0, 0.0, 0.0, 0.0, 0.0])
_sp.order_u = 3
_sp.resolution_u = 4
_sp.resolution_v = 4
_sp.use_cyclic_v = True
_sp.use_endpoint_u = True
_sp.use_bezier_u = True
cu_surfsphere_004.materials.append(mat_yeux_noirs)
cu_surfsphere_004.use_path_clamp = True
cu_surfsphere_004.bevel_resolution = 0
cu_surfsphere_004.resolution_u = 4
cu_surfsphere_004.resolution_v = 4
cu_surfsphere_004.fill_mode = 'HALF'
cu_surfsphere_003 = bpy.data.curves.new('SurfSphere.003', 'CURVE')
cu_surfsphere_003.dimensions = '3D'
_sp = cu_surfsphere_003.splines.new('NURBS'); _sp.points.add(39)
_sp.points.foreach_set('co', [0.0, 0.0, -1.0, 1.0, -1.0, 0.0, -1.0, 0.7071, -1.0, 0.0, 0.0, 1.0, -1.0, 0.0, 1.0, 0.7071, 0.0, 0.0, 1.0, 1.0, 0.0, 0.0, -1.0, 0.3536, -1.0, -1.0, -1.0, 0.25, -1.0, -1.0, 0.0, 0.3536, -1.0, -1.0, 1.0, 0.25, 0.0, 0.0, 1.0, 0.3536, 0.0, 0.0, -1.0, 1.0, 0.0, -1.0, -1.0, 0.7071, 0.0, -1.0, 0.0, 1.0, 0.0, -1.0, 1.0, 0.7071, 0.0, 0.0, 1.0, 1.0, 0.0, 0.0, -1.0, 0.3536, 1.0, -1.0, -1.0, 0.25, 1.0, -1.0, 0.0, 0.3536, 1.0, -1.0, 1.0, 0.25, 0.0, 0.0, 1.0, 0.3536, 0.0, 0.0, -1.0, 1.0, 1.0, 0.0, -1.0, 0.7071, 1.0, 0.0, 0.0, 1.0, 1.0, 0.0, 1.0, 0.7071, 0.0, 0.0, 1.0, 1.0, 0.0, 0.0, -1.0, 0.3536, 1.0, 1.0, -1.0, 0.25, 1.0, 1.0, 0.0, 0.3536, 1.0, 1.0, 1.0, 0.25, 0.0, 0.0, 1.0, 0.3536, 0.0, 0.0, -1.0, 1.0, 0.0, 1.0, -1.0, 0.7071, 0.0, 1.0, 0.0, 1.0, 0.0, 1.0, 1.0, 0.7071, 0.0, 0.0, 1.0, 1.0, 0.0, 0.0, -1.0, 0.3536, -1.0, 1.0, -1.0, 0.25, -1.0, 1.0, 0.0, 0.3536, -1.0, 1.0, 1.0, 0.25, 0.0, 0.0, 1.0, 0.3536])
_sp.points.foreach_set('radius', [0.0, 0.0, 0.0, 0.0, 0.0, 0.0, 0.0, 0.0, 0.0, 0.0, 0.0, 0.0, 0.0, 0.0, 0.0, 0.0, 0.0, 0.0, 0.0, 0.0, 0.0, 0.0, 0.0, 0.0, 0.0, 0.0, 0.0, 0.0, 0.0, 0.0, 0.0, 0.0, 0.0, 0.0, 0.0, 0.0, 0.0, 0.0, 0.0, 0.0])
_sp.order_u = 3
_sp.resolution_u = 4
_sp.resolution_v = 4
_sp.use_cyclic_v = True
_sp.use_endpoint_u = True
_sp.use_bezier_u = True
cu_surfsphere_003.materials.append(mat_yeux_noirs)
cu_surfsphere_003.use_path_clamp = True
cu_surfsphere_003.bevel_resolution = 0
cu_surfsphere_003.resolution_u = 4
cu_surfsphere_003.resolution_v = 4
cu_surfsphere_003.fill_mode = 'HALF'
cu_surfsphere_002 = bpy.data.curves.new('SurfSphere.002', 'CURVE')
cu_surfsphere_002.dimensions = '3D'
_sp = cu_surfsphere_002.splines.new('NURBS'); _sp.points.add(39)
_sp.points.foreach_set('co', [0.0, 0.0, -1.0, 1.0, -1.0, 0.0, -1.0, 0.7071, -1.0, 0.0, 0.0, 1.0, -1.0, 0.0, 1.0, 0.7071, 0.0, 0.0, 1.0, 1.0, 0.0, 0.0, -1.0, 0.3536, -1.0, -1.0, -1.0, 0.25, -1.0, -1.0, 0.0, 0.3536, -1.0, -1.0, 1.0, 0.25, 0.0, 0.0, 1.0, 0.3536, 0.0, 0.0, -1.0, 1.0, 0.0, -1.0, -1.0, 0.7071, 0.0, -1.0, 0.0, 1.0, 0.0, -1.0, 1.0, 0.7071, 0.0, 0.0, 1.0, 1.0, 0.0, 0.0, -1.0, 0.3536, 1.0, -1.0, -1.0, 0.25, 1.0, -1.0, 0.0, 0.3536, 1.0, -1.0, 1.0, 0.25, 0.0, 0.0, 1.0, 0.3536, 0.0, 0.0, -1.0, 1.0, 1.0, 0.0, -1.0, 0.7071, 1.0, 0.0, 0.0, 1.0, 1.0, 0.0, 1.0, 0.7071, 0.0, 0.0, 1.0, 1.0, 0.0, 0.0, -1.0, 0.3536, 1.0, 1.0, -1.0, 0.25, 1.0, 1.0, 0.0, 0.3536, 1.0, 1.0, 1.0, 0.25, 0.0, 0.0, 1.0, 0.3536, 0.0, 0.0, -1.0, 1.0, 0.0, 1.0, -1.0, 0.7071, 0.0, 1.0, 0.0, 1.0, 0.0, 1.0, 1.0, 0.7071, 0.0, 0.0, 1.0, 1.0, 0.0, 0.0, -1.0, 0.3536, -1.0, 1.0, -1.0, 0.25, -1.0, 1.0, 0.0, 0.3536, -1.0, 1.0, 1.0, 0.25, 0.0, 0.0, 1.0, 0.3536])
_sp.points.foreach_set('radius', [0.0, 0.0, 0.0, 0.0, 0.0, 0.0, 0.0, 0.0, 0.0, 0.0, 0.0, 0.0, 0.0, 0.0, 0.0, 0.0, 0.0, 0.0, 0.0, 0.0, 0.0, 0.0, 0.0, 0.0, 0.0, 0.0, 0.0, 0.0, 0.0, 0.0, 0.0, 0.0, 0.0, 0.0, 0.0, 0.0, 0.0, 0.0, 0.0, 0.0])
_sp.order_u = 3
_sp.resolution_u = 4
_sp.resolution_v = 4
_sp.use_cyclic_v = True
_sp.use_endpoint_u = True
_sp.use_bezier_u = True
cu_surfsphere_002.materials.append(mat_yeux_blancs)
cu_surfsphere_002.use_path_clamp = True
cu_surfsphere_002.bevel_resolution = 0
cu_surfsphere_002.resolution_u = 4
cu_surfsphere_002.resolution_v = 4
cu_surfsphere_002.fill_mode = 'HALF'
cu_surfsphere_001 = bpy.data.curves.new('SurfSphere.001', 'CURVE')
cu_surfsphere_001.dimensions = '3D'
_sp = cu_surfsphere_001.splines.new('NURBS'); _sp.points.add(39)
_sp.points.foreach_set('co', [0.0, 0.0, -1.0, 1.0, -1.0, 0.0, -1.0, 0.7071, -1.0, 0.0, 0.0, 1.0, -1.0, 0.0, 1.0, 0.7071, 0.0, 0.0, 1.0, 1.0, 0.0, 0.0, -1.0, 0.3536, -1.0, -1.0, -1.0, 0.25, -1.0, -1.0, 0.0, 0.3536, -1.0, -1.0, 1.0, 0.25, 0.0, 0.0, 1.0, 0.3536, 0.0, 0.0, -1.0, 1.0, 0.0, -1.0, -1.0, 0.7071, 0.0, -1.0, 0.0, 1.0, 0.0, -1.0, 1.0, 0.7071, 0.0, 0.0, 1.0, 1.0, 0.0, 0.0, -1.0, 0.3536, 1.0, -1.0, -1.0, 0.25, 1.0, -1.0, 0.0, 0.3536, 1.0, -1.0, 1.0, 0.25, 0.0, 0.0, 1.0, 0.3536, 0.0, 0.0, -1.0, 1.0, 1.0, 0.0, -1.0, 0.7071, 1.0, 0.0, 0.0, 1.0, 1.0, 0.0, 1.0, 0.7071, 0.0, 0.0, 1.0, 1.0, 0.0, 0.0, -1.0, 0.3536, 1.0, 1.0, -1.0, 0.25, 1.0, 1.0, 0.0, 0.3536, 1.0, 1.0, 1.0, 0.25, 0.0, 0.0, 1.0, 0.3536, 0.0, 0.0, -1.0, 1.0, 0.0, 1.0, -1.0, 0.7071, 0.0, 1.0, 0.0, 1.0, 0.0, 1.0, 1.0, 0.7071, 0.0, 0.0, 1.0, 1.0, 0.0, 0.0, -1.0, 0.3536, -1.0, 1.0, -1.0, 0.25, -1.0, 1.0, 0.0, 0.3536, -1.0, 1.0, 1.0, 0.25, 0.0, 0.0, 1.0, 0.3536])
_sp.points.foreach_set('radius', [0.0, 0.0, 0.0, 0.0, 0.0, 0.0, 0.0, 0.0, 0.0, 0.0, 0.0, 0.0, 0.0, 0.0, 0.0, 0.0, 0.0, 0.0, 0.0, 0.0, 0.0, 0.0, 0.0, 0.0, 0.0, 0.0, 0.0, 0.0, 0.0, 0.0, 0.0, 0.0, 0.0, 0.0, 0.0, 0.0, 0.0, 0.0, 0.0, 0.0])
_sp.order_u = 3
_sp.resolution_u = 4
_sp.resolution_v = 4
_sp.use_cyclic_v = True
_sp.use_endpoint_u = True
_sp.use_bezier_u = True
cu_surfsphere_001.materials.append(mat_yeux_blancs)
cu_surfsphere_001.use_path_clamp = True
cu_surfsphere_001.bevel_resolution = 0
cu_surfsphere_001.resolution_u = 4
cu_surfsphere_001.resolution_v = 4
cu_surfsphere_001.fill_mode = 'HALF'
cu_surfsphere = bpy.data.curves.new('SurfSphere', 'CURVE')
cu_surfsphere.dimensions = '3D'
_sp = cu_surfsphere.splines.new('NURBS'); _sp.points.add(39)
_sp.points.foreach_set('co', [0.0, 0.0, -1.0, 1.0, -1.0, 0.0, -1.0, 0.7071, -1.0, 0.0, 0.0, 1.0, -1.958, 0.0, 1.663, 0.7071, 0.0, 0.0, 1.0, 1.0, 0.0, 0.0, -1.0, 0.3536, -1.0, -1.0, -1.0, 0.25, -1.0, -1.0, 0.0, 0.3536, -1.0, -1.0, 1.0, 0.25, 0.0, 0.0, 1.0, 0.3536, 0.0, 0.0, -1.0, 1.0, 0.0, -1.0, -1.0, 0.7071, 0.0, -1.0, 0.0, 1.0, 0.0, -1.0, 1.0, 0.7071, 0.0, 0.0, 1.0, 1.0, 0.0, 0.0, -1.0, 0.3536, 1.0, -1.0, -1.0, 0.25, 1.0, -1.0, 0.0, 0.3536, 1.0, -1.0, 1.0, 0.25, 0.0, 0.0, 1.0, 0.3536, 0.0, 0.0, -1.0, 1.0, 1.0, 0.0, -1.0, 0.7071, 1.0, 0.0, 0.0, 1.0, 1.471, -0.1173, 4.08, 0.7071, 0.0, 0.0, 1.0, 1.0, 0.0, 0.0, -1.0, 0.3536, 1.0, 1.0, -1.0, 0.25, 1.0, 1.0, 0.0, 0.3536, 1.0, 1.0, 1.0, 0.25, 0.0, 0.0, 1.0, 0.3536, 0.0, 0.0, -1.0, 1.0, 0.0, 1.0, -1.0, 0.7071, 0.0, 1.0, 0.0, 1.0, 0.0, 1.0, 1.0, 0.7071, 0.0, 0.0, 1.0, 1.0, 0.0, 0.0, -1.0, 0.3536, -1.0, 1.0, -1.0, 0.25, -1.0, 1.0, 0.0, 0.3536, -1.0, 1.0, 1.0, 0.25, 0.0, 0.0, 1.0, 0.3536])
_sp.points.foreach_set('radius', [0.0, 0.0, 0.0, 0.0, 0.0, 0.0, 0.0, 0.0, 0.0, 0.0, 0.0, 0.0, 0.0, 0.0, 0.0, 0.0, 0.0, 0.0, 0.0, 0.0, 0.0, 0.0, 0.0, 0.0, 0.0, 0.0, 0.0, 0.0, 0.0, 0.0, 0.0, 0.0, 0.0, 0.0, 0.0, 0.0, 0.0, 0.0, 0.0, 0.0])
_sp.order_u = 3
_sp.resolution_u = 4
_sp.resolution_v = 4
_sp.use_cyclic_v = True
_sp.use_endpoint_u = True
_sp.use_bezier_u = True
cu_surfsphere.materials.append(mat_corps)
cu_surfsphere.use_path_clamp = True
cu_surfsphere.bevel_resolution = 0
cu_surfsphere.resolution_u = 4
cu_surfsphere.resolution_v = 4
cu_surfsphere.fill_mode = 'HALF'

# ---- objects
ob_sphere_002 = bpy.data.objects.new('Sphere.002', me_sphere_002)
ob_sphere = bpy.data.objects.new('Sphere', me_sphere)
ob_cube_001 = bpy.data.objects.new('Cube.001', me_cube_003)
ob_surfsphere_004 = bpy.data.objects.new('SurfSphere.004', cu_surfsphere_004)
ob_surfsphere_003 = bpy.data.objects.new('SurfSphere.003', cu_surfsphere_003)
ob_surfsphere_002 = bpy.data.objects.new('SurfSphere.002', cu_surfsphere_002)
ob_surfsphere_001 = bpy.data.objects.new('SurfSphere.001', cu_surfsphere_001)
ob_surfsphere = bpy.data.objects.new('SurfSphere', cu_surfsphere)
ob_cube = bpy.data.objects.new('Cube', me_cube)
ob_lamp = bpy.data.objects.new('Lamp', light_lamp)
ob_camera = bpy.data.objects.new('Camera', cam_camera)
ob_sphere_001 = bpy.data.objects.new('Sphere.001', me_sphere_001)

# ---- transforms, parenting, visibility, modifiers, constraints
ob_sphere_002.location = (0.7015, -0.04988, 1.773)
ob_sphere_002.rotation_euler = (-0.004253, -0.1871, 0.01967)
ob_sphere_002.scale = (0.1136, 0.1017, 0.095)
ob_sphere_002.lineart.crease_threshold = 0.0
ob_sphere.location = (1.049, 0.01891, 1.353)
ob_sphere.rotation_euler = (0.1747, -0.3498, -0.06041)
ob_sphere.scale = (0.06178, 0.06534, 0.08331)
ob_sphere.lineart.crease_threshold = 0.0
ob_cube_001.location = (0.998, -0.03406, 1.594)
ob_cube_001.rotation_euler = (-0.04776, -0.1842, -0.02765)
ob_cube_001.scale = (0.07275, 0.07275, 0.07275)
ob_cube_001.lineart.crease_threshold = 0.0
ob_surfsphere_004.location = (0.9609, -0.08921, 1.778)
ob_surfsphere_004.scale = (0.02546, 0.02546, 0.02546)
ob_surfsphere_004.empty_image_offset = (0.0, 0.0)
ob_surfsphere_004.lineart.crease_threshold = 0.0
ob_surfsphere_003.location = (0.9641, 0.0164, 1.779)
ob_surfsphere_003.scale = (0.02546, 0.02546, 0.02546)
ob_surfsphere_003.empty_image_offset = (0.0, 0.0)
ob_surfsphere_003.lineart.crease_threshold = 0.0
ob_surfsphere_002.location = (0.8942, 0.01854, 1.775)
ob_surfsphere_002.scale = (0.07943, 0.07943, 0.07943)
ob_surfsphere_002.empty_image_offset = (0.0, 0.0)
ob_surfsphere_002.lineart.crease_threshold = 0.0
ob_surfsphere_001.location = (0.893, -0.08809, 1.775)
ob_surfsphere_001.scale = (0.07943, 0.07943, 0.07943)
ob_surfsphere_001.empty_image_offset = (0.0, 0.0)
ob_surfsphere_001.lineart.crease_threshold = 0.0
ob_surfsphere.location = (0.0, 0.0, 0.0)
ob_surfsphere.empty_image_offset = (0.0, 0.0)
ob_surfsphere.lineart.crease_threshold = 0.0
ob_cube.location = (0.0, 0.0, 0.0)
ob_cube.lock_rotations_4d = False
ob_cube.empty_display_type = 'ARROWS'
ob_cube.lineart.crease_threshold = 0.0
ob_lamp.location = (3.459, -1.221, 4.075)
ob_lamp.rotation_euler = (0.6503, 0.05522, 1.866)
ob_lamp.lock_rotations_4d = False
ob_lamp.empty_display_type = 'ARROWS'
ob_lamp.color = (0.0, 0.0, 0.0, 0.0)
ob_lamp.lineart.crease_threshold = 0.0
ob_camera.location = (3.933, -3.58, 2.428)
ob_camera.rotation_euler = (1.364, 0.03215, 0.7992)
ob_camera.lock_rotations_4d = False
ob_camera.empty_display_type = 'ARROWS'
ob_camera.color = (0.0, 0.0, 0.0, 0.0)
ob_camera.display_type = 'WIRE'
ob_camera.lineart.crease_threshold = 0.0
ob_sphere_001.location = (1.052, -0.09577, 1.36)
ob_sphere_001.rotation_euler = (0.2892, 0.2206, -2.417)
ob_sphere_001.scale = (0.0646, 0.06831, 0.08711)
ob_sphere_001.lineart.crease_threshold = 0.0

# ---- collection membership
col_collection_1.objects.link(ob_sphere_002)
col_collection_1.objects.link(ob_sphere)
col_collection_1.objects.link(ob_cube_001)
col_collection_1.objects.link(ob_surfsphere_004)
col_collection_1.objects.link(ob_surfsphere_003)
col_collection_1.objects.link(ob_surfsphere_002)
col_collection_1.objects.link(ob_surfsphere_001)
col_collection_1.objects.link(ob_surfsphere)
col_collection_1.objects.link(ob_cube)
col_collection_1.objects.link(ob_lamp)
col_collection_1.objects.link(ob_camera)
col_collection_1.objects.link(ob_sphere_001)

# ---- scene / render settings (as saved in the file)
scene.camera = ob_camera
scene.frame_start = 1; scene.frame_end = 250; scene.frame_set(1)
scene.render.engine = 'BLENDER_EEVEE_NEXT'
scene.render.resolution_percentage = 50
scene.render.dither_intensity = 0.0
scene.cycles.use_denoising = False
scene.cycles.samples = 10
scene.cycles.sampling_pattern = 'TABULATED_SOBOL'
scene.cycles.light_sampling_threshold = 0.0
scene.cycles.use_adaptive_sampling = False
scene.cycles.use_light_tree = False
scene.cycles.blur_glossy = 0.0
scene.cycles.pixel_filter_type = 'GAUSSIAN'
scene.cycles.sample_clamp_indirect = 0.0
scene.view_settings.view_transform = 'Standard'
bpy.context.view_layer.update()

